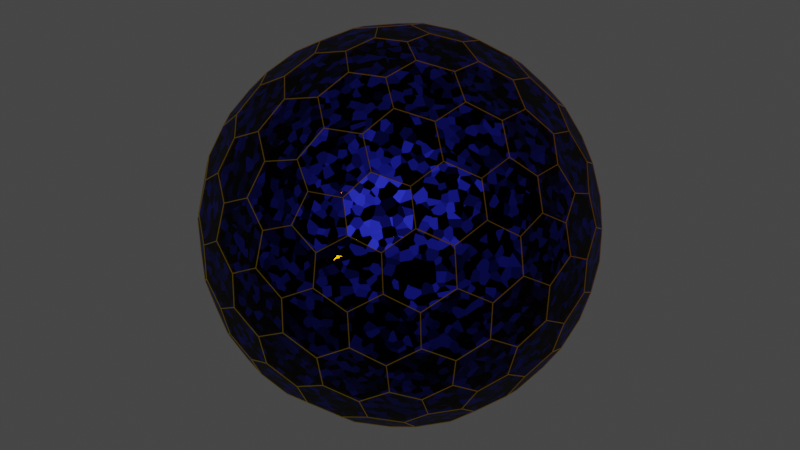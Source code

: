 # Source: HoneycombBallerino.blend  (saved by Blender 2.93.21; exported with 4.5.12 LTS)
import bpy
from mathutils import Matrix  # noqa: F401  (used for matrix-valued properties, if any)

bpy.ops.wm.read_factory_settings(use_empty=True)
scene = bpy.context.scene
scene.name = 'Scene'

# ---- collections
col_collection = bpy.data.collections.new('Collection'); scene.collection.children.link(col_collection)

# ---- materials (node trees are filled in below, after node groups)
mat_material_001 = bpy.data.materials.new('Material.001')
mat_material_002 = bpy.data.materials.new('Material.002')

# ---- material node trees
mat_material_001.use_nodes = True; mat_material_001.node_tree.nodes.clear()
_N = mat_material_001.node_tree.nodes; _L = mat_material_001.node_tree.links
n0 = _N.new('ShaderNodeTexNoise'); n0.name = 'Noise Texture'; n0.location = (-667, 379)
n0.inputs[2].default_value = -0.4
n0.inputs[3].default_value = 0.3
n0.inputs[4].default_value = 0.0
n0.inputs[8].default_value = 30.7
n1 = _N.new('ShaderNodeTexCoord'); n1.name = 'Texture Coordinate'; n1.location = (-902, 261)
n2 = _N.new('ShaderNodeOutputMaterial'); n2.name = 'Material Output'; n2.location = (434, 297)
n3 = _N.new('ShaderNodeBsdfPrincipled'); n3.name = 'Principled BSDF'; n3.location = (143, 310)
n3.distribution = 'GGX'
n3.subsurface_method = 'BURLEY'
n3.inputs[1].default_value = 1.0
n3.inputs[2].default_value = 0.5318
n3.inputs[3].default_value = 1.45
n3.inputs[4].default_value = 0.9591
n3.inputs[27].default_value = (0.0, 0.0, 0.0, 1.0)
n3.inputs[28].default_value = 1.0
n4 = _N.new('ShaderNodeValToRGB'); n4.name = 'ColorRamp'; n4.location = (-270, 190)
n4.width = 255
n4.color_ramp.interpolation = 'EASE'
while len(n4.color_ramp.elements) > 1: n4.color_ramp.elements.remove(n4.color_ramp.elements[-1])
n4.color_ramp.elements[0].position = 0.4043; n4.color_ramp.elements[0].color = (0.0, 0.0, 0.0, 1.0)
_e = n4.color_ramp.elements.new(1.0); _e.color = (0.009767, 0.01315, 0.2505, 1.0)
n5 = _N.new('ShaderNodeTexVoronoi'); n5.name = 'Voronoi Texture'; n5.location = (-453, 242)
n5.inputs[2].default_value = 47.4
n5.inputs[7].default_value = 1.7
_L.new(n3.outputs[0], n2.inputs[0])
_L.new(n4.outputs[0], n3.inputs[0])
_L.new(n1.outputs[0], n0.inputs[0])
_L.new(n5.outputs[1], n4.inputs[0])
n2.is_active_output = True
mat_material_002.use_nodes = True; mat_material_002.node_tree.nodes.clear()
_N = mat_material_002.node_tree.nodes; _L = mat_material_002.node_tree.links
n0 = _N.new('ShaderNodeBsdfPrincipled'); n0.name = 'Principled BSDF'; n0.location = (10, 300)
n0.distribution = 'GGX'
n0.subsurface_method = 'BURLEY'
n0.inputs[1].default_value = 1.0
n0.inputs[2].default_value = 0.0
n0.inputs[3].default_value = 1.45
n0.inputs[13].default_value = 0.4318
n0.inputs[27].default_value = (0.0, 0.0, 0.0, 1.0)
n0.inputs[28].default_value = 1.0
n1 = _N.new('ShaderNodeOutputMaterial'); n1.name = 'Material Output'; n1.location = (300, 300)
n2 = _N.new('ShaderNodeTexCoord'); n2.name = 'Texture Coordinate'; n2.location = (-559, 266)
n3 = _N.new('ShaderNodeValToRGB'); n3.name = 'ColorRamp'; n3.location = (-318, 203)
while len(n3.color_ramp.elements) > 1: n3.color_ramp.elements.remove(n3.color_ramp.elements[-1])
n3.color_ramp.elements[0].position = 0.1091; n3.color_ramp.elements[0].color = (1.0, 0.7512, 0.02137, 1.0)
_e = n3.color_ramp.elements.new(1.0); _e.color = (1.0, 0.306, 0.02555, 1.0)
n4 = _N.new('ShaderNodeMix'); n4.name = 'Mix'; n4.location = (-260, 180)
n4.data_type = 'RGBA'
n4.inputs[0].default_value = 1.0
n4.inputs[7].default_value = (1.0, 1.0, 1.0, 1.0)
n5 = _N.new('ShaderNodeMix'); n5.name = 'Mix.001'; n5.location = (-160, 180)
n5.data_type = 'RGBA'
n5.inputs[0].default_value = 0.6273
n5.inputs[6].default_value = (1.0, 1.0, 1.0, 1.0)
_L.new(n0.outputs[0], n1.inputs[0])
_L.new(n3.outputs[0], n0.inputs[0])
_L.new(n2.outputs[0], n3.inputs[0])
_L.new(n3.outputs[0], n4.inputs[6])
_L.new(n4.outputs[2], n5.inputs[7])
_L.new(n5.outputs[2], n0.inputs[14])
n1.is_active_output = True

# ---- world
world_world = bpy.data.worlds.new('World'); scene.world = world_world
world_world.color = (0.05088, 0.05088, 0.05088)
world_world.use_sun_shadow = False
world_world.sun_shadow_jitter_overblur = 0.0

# ---- meshes
me_icosphere_003 = bpy.data.meshes.new('Icosphere.003')
me_icosphere_003.from_pydata([(0.04127, -0.127, -0.9758), (0.7132, -0.4211, -0.533), (-0.108, -0.0785, -0.9758), (-0.108, 0.0785, -0.9758), (0.04127, 0.127, -0.9758), (0.7957, -0.4211, -0.3995), (-0.1546, -0.8869, -0.3995), (-0.8913, -0.127, -0.3995), (-0.3962, 0.8084, -0.3995), (0.6464, 0.6266, -0.3995), (0.7544, -0.5481, -0.317), (-0.2882, -0.8869, -0.317), (-0.9325, -9.662e-09, -0.317), (-0.2882, 0.8869, -0.317), (0.7544, 0.5481, -0.317), (0.3294, -0.7599, 0.533), (-0.6209, -0.5481, 0.533), (-0.7132, 0.4211, 0.533), (0.1801, 0.8084, 0.533), (0.8245, 0.0785, 0.533), (0.108, 0.0785, 0.9758), (0.3781, 0.08719, 0.9011), (0.6369, 0.08719, 0.7412), (0.2298, 0.1669, 0.9402), (0.1998, 0.3326, 0.9011), (0.5067, 0.1751, 0.8199), (0.4806, 0.3492, 0.7777), (0.3231, 0.4278, 0.8199), (0.2797, 0.5788, 0.7412), (0.7382, 0.1669, 0.626), (0.7166, 0.3326, 0.5817), (0.5888, 0.4278, 0.6556), (0.5378, 0.5788, 0.5817), (0.3869, 0.6505, 0.626), (0.3294, 0.7599, 0.533), (-0.04127, 0.127, 0.9758), (0.03391, 0.3865, 0.9011), (0.1139, 0.6327, 0.7412), (-0.08776, 0.2701, 0.9402), (-0.2546, 0.2928, 0.9011), (-0.009907, 0.536, 0.8199), (-0.1836, 0.565, 0.7777), (-0.307, 0.4394, 0.8199), (-0.464, 0.4449, 0.7412), (0.06935, 0.7536, 0.626), (-0.09491, 0.7844, 0.5817), (-0.2249, 0.6922, 0.6556), (-0.3843, 0.6903, 0.5817), (-0.4991, 0.5689, 0.626), (-0.6209, 0.5481, 0.533), (-0.1335, -2.328e-09, 0.9758), (-0.3571, 0.1517, 0.9011), (-0.5665, 0.3038, 0.7412), (-0.284, -7.567e-10, 0.9402), (-0.3571, -0.1517, 0.9011), (-0.5128, 0.1562, 0.8199), (-0.5941, 3.26e-09, 0.7777), (-0.5128, -0.1562, 0.8199), (-0.5665, -0.3038, 0.7412), (-0.6953, 0.2988, 0.626), (-0.7753, 0.1521, 0.5817), (-0.7278, -8.207e-09, 0.6556), (-0.7753, -0.1521, 0.5817), (-0.6953, -0.2988, 0.626), (-0.7132, -0.4211, 0.533), (-0.04127, -0.127, 0.9758), (-0.2546, -0.2928, 0.9011), (-0.464, -0.4449, 0.7412), (-0.08776, -0.2701, 0.9402), (0.03391, -0.3865, 0.9011), (-0.307, -0.4394, 0.8199), (-0.1836, -0.565, 0.7777), (-0.009907, -0.536, 0.8199), (0.1139, -0.6327, 0.7412), (-0.4991, -0.5689, 0.626), (-0.3843, -0.6903, 0.5817), (-0.2249, -0.6922, 0.6556), (-0.09491, -0.7844, 0.5817), (0.06935, -0.7536, 0.626), (0.1801, -0.8084, 0.533), (0.108, -0.0785, 0.9758), (0.1998, -0.3326, 0.9011), (0.2797, -0.5788, 0.7412), (0.2298, -0.1669, 0.9402), (0.3781, -0.08719, 0.9011), (0.3231, -0.4278, 0.8199), (0.4806, -0.3492, 0.7777), (0.5067, -0.1751, 0.8199), (0.6369, -0.08719, 0.7412), (0.3869, -0.6505, 0.626), (0.5378, -0.5788, 0.5817), (0.5888, -0.4278, 0.6556), (0.7166, -0.3326, 0.5817), (0.7382, -0.1669, 0.626), (0.8245, -0.0785, 0.533), (0.8913, 0.127, 0.3995), (0.9199, 0.2928, 0.1752), (0.8704, 0.4449, -0.08356), (0.8802, 0.2701, 0.342), (0.7908, 0.3865, 0.4333), (0.8706, 0.4394, 0.09203), (0.7777, 0.565, 0.1836), (0.7377, 0.536, 0.3578), (0.612, 0.6327, 0.4333), (0.7831, 0.5689, -0.1665), (0.6921, 0.6903, -0.08356), (0.687, 0.6922, 0.09203), (0.5627, 0.7844, 0.1752), (0.5289, 0.7536, 0.342), (0.3962, 0.8084, 0.3995), (0.1546, 0.8869, 0.3995), (0.005802, 0.9653, 0.1752), (-0.1541, 0.9653, -0.08356), (0.01511, 0.9206, 0.342), (-0.1232, 0.8716, 0.4333), (-0.1489, 0.9638, 0.09203), (-0.2971, 0.9142, 0.1836), (-0.2818, 0.8673, 0.3578), (-0.4126, 0.7775, 0.4333), (-0.2991, 0.9206, -0.1665), (-0.4427, 0.8716, -0.08356), (-0.446, 0.8673, 0.09203), (-0.5721, 0.7775, 0.1752), (-0.5533, 0.7359, 0.342), (-0.6464, 0.6266, 0.3995), (-0.7957, 0.4211, 0.3995), (-0.9163, 0.3038, 0.1752), (-0.9657, 0.1517, -0.08356), (-0.8709, 0.2988, 0.342), (-0.867, 0.1521, 0.4333), (-0.9626, 0.1562, 0.09203), (-0.9613, -1.825e-07, 0.1836), (-0.9119, -8.941e-08, 0.3578), (-0.867, -0.1521, 0.4333), (-0.968, -1.132e-07, -0.1665), (-0.9657, -0.1517, -0.08356), (-0.9626, -0.1562, 0.09203), (-0.9163, -0.3038, 0.1752), (-0.8709, -0.2988, 0.342), (-0.7957, -0.4211, 0.3995), (-0.6464, -0.6266, 0.3995), (-0.5721, -0.7775, 0.1752), (-0.4427, -0.8716, -0.08356), (-0.5533, -0.7359, 0.342), (-0.4126, -0.7775, 0.4333), (-0.446, -0.8673, 0.09203), (-0.2971, -0.9142, 0.1836), (-0.2818, -0.8673, 0.3578), (-0.1232, -0.8716, 0.4333), (-0.2991, -0.9206, -0.1665), (-0.1541, -0.9653, -0.08356), (-0.1489, -0.9638, 0.09203), (0.005802, -0.9653, 0.1752), (0.01511, -0.9206, 0.342), (0.1546, -0.8869, 0.3995), (0.3962, -0.8084, 0.3995), (0.5627, -0.7844, 0.1752), (0.6921, -0.6903, -0.08356), (0.5289, -0.7536, 0.342), (0.612, -0.6327, 0.4333), (0.687, -0.6922, 0.09203), (0.7777, -0.565, 0.1836), (0.7377, -0.536, 0.3578), (0.7908, -0.3865, 0.4333), (0.7831, -0.5689, -0.1665), (0.8704, -0.4449, -0.08356), (0.8706, -0.4394, 0.09203), (0.9199, -0.2928, 0.1752), (0.8802, -0.2701, 0.342), (0.8913, -0.127, 0.3995), (0.2882, 0.8869, 0.317), (0.4427, 0.8716, 0.08356), (0.5721, 0.7775, -0.1752), (0.2991, 0.9206, 0.1665), (0.1541, 0.9653, 0.08356), (0.446, 0.8673, -0.09203), (0.2971, 0.9142, -0.1836), (0.1489, 0.9638, -0.09203), (-0.005802, 0.9653, -0.1752), (0.5533, 0.7359, -0.342), (0.4126, 0.7775, -0.4333), (0.2818, 0.8673, -0.3578), (0.1232, 0.8716, -0.4333), (-0.01511, 0.9206, -0.342), (-0.1546, 0.8869, -0.3995), (-0.7544, 0.5481, 0.317), (-0.6921, 0.6903, 0.08356), (-0.5627, 0.7844, -0.1752), (-0.7831, 0.5689, 0.1665), (-0.8704, 0.4449, 0.08356), (-0.687, 0.6922, -0.09203), (-0.7777, 0.565, -0.1836), (-0.8706, 0.4394, -0.09203), (-0.9199, 0.2928, -0.1752), (-0.5289, 0.7536, -0.342), (-0.612, 0.6327, -0.4333), (-0.7377, 0.536, -0.3578), (-0.7908, 0.3865, -0.4333), (-0.8802, 0.2701, -0.342), (-0.8913, 0.127, -0.3995), (-0.7544, -0.5481, 0.317), (-0.8704, -0.4449, 0.08356), (-0.9199, -0.2928, -0.1752), (-0.7831, -0.5689, 0.1665), (-0.6921, -0.6903, 0.08356), (-0.8706, -0.4394, -0.09203), (-0.7777, -0.565, -0.1836), (-0.687, -0.6922, -0.09203), (-0.5627, -0.7844, -0.1752), (-0.8802, -0.2701, -0.342), (-0.7908, -0.3865, -0.4333), (-0.7377, -0.536, -0.3578), (-0.612, -0.6327, -0.4333), (-0.5289, -0.7536, -0.342), (-0.3962, -0.8084, -0.3995), (0.2882, -0.8869, 0.317), (0.1541, -0.9653, 0.08356), (-0.005802, -0.9653, -0.1752), (0.2991, -0.9206, 0.1665), (0.4427, -0.8716, 0.08356), (0.1489, -0.9638, -0.09203), (0.2971, -0.9142, -0.1836), (0.446, -0.8673, -0.09203), (0.5721, -0.7775, -0.1752), (-0.01511, -0.9206, -0.342), (0.1232, -0.8716, -0.4333), (0.2818, -0.8673, -0.3578), (0.4126, -0.7775, -0.4333), (0.5533, -0.7359, -0.342), (0.6464, -0.6266, -0.3995), (0.9325, 2.27e-09, 0.317), (0.9657, -0.1517, 0.08356), (0.9163, -0.3038, -0.1752), (0.968, 2.678e-09, 0.1665), (0.9657, 0.1517, 0.08356), (0.9626, -0.1562, -0.09203), (0.9613, 9.313e-09, -0.1836), (0.9626, 0.1562, -0.09203), (0.9163, 0.3038, -0.1752), (0.8709, -0.2988, -0.342), (0.867, -0.1521, -0.4333), (0.9119, 1.74e-08, -0.3578), (0.867, 0.1521, -0.4333), (0.8709, 0.2988, -0.342), (0.7957, 0.4211, -0.3995), (0.6209, 0.5481, -0.533), (0.464, 0.4449, -0.7412), (0.2546, 0.2928, -0.9011), (0.4991, 0.5689, -0.626), (0.3843, 0.6903, -0.5817), (0.307, 0.4394, -0.8199), (0.1836, 0.565, -0.7777), (0.2249, 0.6922, -0.6556), (0.09491, 0.7844, -0.5817), (0.08776, 0.2701, -0.9402), (-0.03391, 0.3865, -0.9011), (0.009907, 0.536, -0.8199), (-0.1139, 0.6327, -0.7412), (-0.06935, 0.7536, -0.626), (-0.1801, 0.8084, -0.533), (-0.3294, 0.7599, -0.533), (-0.2797, 0.5788, -0.7412), (-0.1998, 0.3326, -0.9011), (-0.3869, 0.6505, -0.626), (-0.5378, 0.5788, -0.5817), (-0.3231, 0.4278, -0.8199), (-0.4806, 0.3492, -0.7777), (-0.5888, 0.4278, -0.6556), (-0.7166, 0.3326, -0.5817), (-0.2298, 0.1669, -0.9402), (-0.3781, 0.08719, -0.9011), (-0.5067, 0.175, -0.8199), (-0.6369, 0.08719, -0.7412), (-0.7382, 0.1669, -0.626), (-0.8245, 0.0785, -0.533), (-0.8245, -0.0785, -0.533), (-0.6369, -0.08719, -0.7412), (-0.3781, -0.08719, -0.9011), (-0.7382, -0.1669, -0.626), (-0.7166, -0.3326, -0.5817), (-0.5067, -0.1751, -0.8199), (-0.4806, -0.3492, -0.7777), (-0.5888, -0.4278, -0.6556), (-0.5378, -0.5788, -0.5817), (-0.2298, -0.1669, -0.9402), (-0.1998, -0.3326, -0.9011), (-0.3231, -0.4278, -0.8199), (-0.2797, -0.5788, -0.7412), (-0.3869, -0.6505, -0.626), (-0.3294, -0.7599, -0.533), (0.7132, 0.4211, -0.533), (0.7753, 0.1521, -0.5817), (0.7753, -0.1521, -0.5817), (0.6953, 0.2988, -0.626), (0.5665, 0.3038, -0.7412), (0.7278, -3.026e-07, -0.6556), (0.5941, -5.249e-07, -0.7777), (0.5128, 0.1562, -0.8199), (0.3571, 0.1517, -0.9011), (0.6953, -0.2988, -0.626), (0.5665, -0.3038, -0.7412), (0.5128, -0.1562, -0.8199), (0.3571, -0.1517, -0.9011), (0.284, -2.274e-07, -0.9402), (0.1335, -1.35e-08, -0.9758), (-0.1801, -0.8084, -0.533), (-0.1139, -0.6327, -0.7412), (-0.03391, -0.3865, -0.9011), (-0.06935, -0.7536, -0.626), (0.09491, -0.7844, -0.5817), (0.009908, -0.536, -0.8199), (0.1836, -0.565, -0.7777), (0.2249, -0.6922, -0.6556), (0.3843, -0.6903, -0.5817), (0.08776, -0.2701, -0.9402), (0.2546, -0.2928, -0.9011), (0.307, -0.4394, -0.8199), (0.464, -0.4449, -0.7412), (0.4991, -0.5689, -0.626), (0.6209, -0.5481, -0.533)], [], [(2, 0, 314, 307, 285, 284), (1, 319, 318, 317, 300, 299), (5, 1, 299, 292, 240, 239), (3, 2, 284, 277, 270, 269), (4, 3, 269, 262, 255, 254), (0, 2, 3, 4, 304), (10, 5, 239, 232, 165, 164), (6, 305, 308, 309, 225, 224), (11, 6, 224, 217, 150, 149), (7, 275, 278, 279, 210, 209), (12, 7, 209, 202, 135, 134), (8, 260, 263, 264, 195, 194), (13, 8, 194, 187, 120, 119), (9, 245, 248, 249, 180, 179), (14, 9, 179, 172, 105, 104), (229, 319, 1, 5, 10), (244, 290, 245, 9, 14), (15, 155, 158, 159, 90, 89), (16, 140, 143, 144, 75, 74), (17, 125, 128, 129, 60, 59), (18, 110, 113, 114, 45, 44), (19, 95, 98, 99, 30, 29), (20, 80, 83, 84, 21, 23), (35, 20, 23, 24, 36, 38), (22, 29, 30, 31, 26, 25), (36, 24, 27, 28, 37, 40), (26, 31, 32, 33, 28, 27), (36, 40, 41, 42, 39, 38), (109, 170, 110, 18, 34), (50, 35, 38, 39, 51, 53), (287, 306, 308, 305, 289, 288), (37, 44, 45, 46, 41, 40), (51, 39, 42, 43, 52, 55), (37, 28, 33, 34, 18, 44), (21, 25, 26, 27, 24, 23), (41, 46, 47, 48, 43, 42), (51, 55, 56, 57, 54, 53), (124, 185, 125, 17, 49), (65, 50, 53, 54, 66, 68), (65, 80, 20, 35, 50), (52, 59, 60, 61, 56, 55), (66, 54, 57, 58, 67, 70), (52, 43, 48, 49, 17, 59), (56, 61, 62, 63, 58, 57), (66, 70, 71, 72, 69, 68), (139, 200, 140, 16, 64), (80, 65, 68, 69, 81, 83), (67, 74, 75, 76, 71, 70), (81, 69, 72, 73, 82, 85), (67, 58, 63, 64, 16, 74), (71, 76, 77, 78, 73, 72), (81, 85, 86, 87, 84, 83), (154, 215, 155, 15, 79), (82, 89, 90, 91, 86, 85), (82, 73, 78, 79, 15, 89), (22, 88, 93, 94, 19, 29), (86, 91, 92, 93, 88, 87), (96, 100, 101, 102, 99, 98), (21, 84, 87, 88, 22, 25), (95, 230, 233, 234, 96, 98), (97, 104, 105, 106, 101, 100), (101, 106, 107, 108, 103, 102), (111, 115, 116, 117, 114, 113), (30, 99, 102, 103, 32, 31), (110, 170, 173, 174, 111, 113), (112, 119, 120, 121, 116, 115), (32, 103, 108, 109, 34, 33), (116, 121, 122, 123, 118, 117), (126, 130, 131, 132, 129, 128), (45, 114, 117, 118, 47, 46), (125, 185, 188, 189, 126, 128), (127, 134, 135, 136, 131, 130), (47, 118, 123, 124, 49, 48), (131, 136, 137, 138, 133, 132), (141, 145, 146, 147, 144, 143), (60, 129, 132, 133, 62, 61), (140, 200, 203, 204, 141, 143), (142, 149, 150, 151, 146, 145), (62, 133, 138, 139, 64, 63), (146, 151, 152, 153, 148, 147), (156, 160, 161, 162, 159, 158), (75, 144, 147, 148, 77, 76), (155, 215, 218, 219, 156, 158), (157, 164, 165, 166, 161, 160), (77, 148, 153, 154, 79, 78), (161, 166, 167, 168, 163, 162), (171, 175, 176, 177, 174, 173), (90, 159, 162, 163, 92, 91), (169, 230, 95, 19, 94), (172, 179, 180, 181, 176, 175), (105, 172, 175, 171, 107, 106), (92, 163, 168, 169, 94, 93), (112, 178, 183, 184, 13, 119), (176, 181, 182, 183, 178, 177), (186, 190, 191, 192, 189, 188), (111, 174, 177, 178, 112, 115), (187, 194, 195, 196, 191, 190), (120, 187, 190, 186, 122, 121), (107, 171, 173, 170, 109, 108), (127, 193, 198, 199, 12, 134), (191, 196, 197, 198, 193, 192), (201, 205, 206, 207, 204, 203), (126, 189, 192, 193, 127, 130), (202, 209, 210, 211, 206, 205), (135, 202, 205, 201, 137, 136), (122, 186, 188, 185, 124, 123), (142, 208, 213, 214, 11, 149), (206, 211, 212, 213, 208, 207), (216, 220, 221, 222, 219, 218), (141, 204, 207, 208, 142, 145), (217, 224, 225, 226, 221, 220), (150, 217, 220, 216, 152, 151), (137, 201, 203, 200, 139, 138), (157, 223, 228, 229, 10, 164), (221, 226, 227, 228, 223, 222), (231, 235, 236, 237, 234, 233), (156, 219, 222, 223, 157, 160), (232, 239, 240, 241, 236, 235), (165, 232, 235, 231, 167, 166), (152, 216, 218, 215, 154, 153), (97, 238, 243, 244, 14, 104), (236, 241, 242, 243, 238, 237), (246, 250, 251, 252, 249, 248), (96, 234, 237, 238, 97, 100), (245, 290, 293, 294, 246, 248), (247, 254, 255, 256, 251, 250), (167, 231, 233, 230, 169, 168), (251, 256, 257, 258, 253, 252), (261, 265, 266, 267, 264, 263), (180, 249, 252, 253, 182, 181), (259, 260, 8, 13, 184), (262, 269, 270, 271, 266, 265), (255, 262, 265, 261, 257, 256), (182, 253, 258, 259, 184, 183), (197, 268, 273, 274, 199, 198), (266, 271, 272, 273, 268, 267), (276, 280, 281, 282, 279, 278), (195, 264, 267, 268, 197, 196), (274, 275, 7, 12, 199), (277, 284, 285, 286, 281, 280), (270, 277, 280, 276, 272, 271), (257, 261, 263, 260, 259, 258), (212, 283, 288, 289, 214, 213), (281, 286, 287, 288, 283, 282), (291, 295, 296, 297, 294, 293), (210, 279, 282, 283, 212, 211), (289, 305, 6, 11, 214), (292, 299, 300, 301, 296, 295), (240, 292, 295, 291, 242, 241), (272, 276, 278, 275, 274, 273), (247, 298, 303, 304, 4, 254), (296, 301, 302, 303, 298, 297), (306, 310, 311, 312, 309, 308), (246, 294, 297, 298, 247, 250), (307, 314, 315, 316, 311, 310), (285, 307, 310, 306, 287, 286), (242, 291, 293, 290, 244, 243), (302, 315, 314, 0, 304, 303), (300, 317, 316, 315, 302, 301), (311, 316, 317, 318, 313, 312), (227, 313, 318, 319, 229, 228), (225, 309, 312, 313, 227, 226)])
_uv = me_icosphere_003.uv_layers.new(name='UVMap')
_uv.uv.foreach_set('vector', [0.9091, 0.2762, 0.1818, 0.2762, 0.1818, 0.3025, 0.1591, 0.3156, 0.9318, 0.3156, 0.9091, 0.3025, 0.2955, 0.3943, 0.25, 0.3943, 0.2273, 0.3812, 0.2273, 0.355, 0.3182, 0.355, 0.3182, 0.3812, 0.2955, 0.4206, 0.2955, 0.3943, 0.3182, 0.3812, 0.3409, 0.3943, 0.3409, 0.4206, 0.3182, 0.4337, 0.7273, 0.2762, 0.9091, 0.2762, 0.9091, 0.3025, 0.8864, 0.3156, 0.75, 0.3156, 0.7273, 0.3025, 0.5455, 0.2762, 0.7273, 0.2762, 0.7273, 0.3025, 0.7045, 0.3156, 0.5682, 0.3156, 0.5455, 0.3025, 0.1818, 0.2762, 0.9091, 0.2762, 0.7273, 0.2762, 0.5455, 0.2762, 0.3636, 0.2762, 0.2727, 0.4337, 0.2955, 0.4206, 0.3182, 0.4337, 0.3182, 0.4599, 0.2955, 0.4731, 0.2727, 0.4599, 0.1136, 0.4206, 0.1136, 0.3943, 0.1364, 0.3812, 0.1591, 0.3943, 0.1591, 0.4206, 0.1364, 0.4337, 0.09091, 0.4337, 0.1136, 0.4206, 0.1364, 0.4337, 0.1364, 0.4599, 0.1136, 0.4731, 0.09091, 0.4599, 0.8409, 0.4206, 0.8409, 0.3943, 0.8636, 0.3812, 0.8864, 0.3943, 0.8864, 0.4206, 0.8636, 0.4337, 0.8182, 0.4337, 0.8409, 0.4206, 0.8636, 0.4337, 0.8636, 0.4599, 0.8409, 0.4731, 0.8182, 0.4599, 0.6591, 0.4206, 0.6591, 0.3943, 0.6818, 0.3812, 0.7045, 0.3943, 0.7045, 0.4206, 0.6818, 0.4337, 0.6364, 0.4337, 0.6591, 0.4206, 0.6818, 0.4337, 0.6818, 0.4599, 0.6591, 0.4731, 0.6364, 0.4599, 0.4773, 0.4206, 0.4773, 0.3943, 0.5, 0.3812, 0.5227, 0.3943, 0.5227, 0.4206, 0.5, 0.4337, 0.4545, 0.4337, 0.4773, 0.4206, 0.5, 0.4337, 0.5, 0.4599, 0.4773, 0.4731, 0.4545, 0.4599, 0.25, 0.4206, 0.25, 0.3943, 0.2955, 0.3943, 0.2955, 0.4206, 0.2727, 0.4337, 0.4318, 0.4206, 0.4318, 0.3943, 0.4773, 0.3943, 0.4773, 0.4206, 0.4545, 0.4337, 0.2045, 0.578, 0.2045, 0.5518, 0.2273, 0.5387, 0.25, 0.5518, 0.25, 0.578, 0.2273, 0.5912, 0.02273, 0.578, 0.02273, 0.5518, 0.04545, 0.5387, 0.06818, 0.5518, 0.06818, 0.578, 0.04545, 0.5912, 0.75, 0.578, 0.75, 0.5518, 0.7727, 0.5387, 0.7955, 0.5518, 0.7955, 0.578, 0.7727, 0.5912, 0.5682, 0.578, 0.5682, 0.5518, 0.5909, 0.5387, 0.6136, 0.5518, 0.6136, 0.578, 0.5909, 0.5912, 0.3864, 0.578, 0.3864, 0.5518, 0.4091, 0.5387, 0.4318, 0.5518, 0.4318, 0.578, 0.4091, 0.5912, 0.4545, 0.6961, 0.2727, 0.6961, 0.2727, 0.6699, 0.2955, 0.6568, 0.4318, 0.6568, 0.4545, 0.6699, 0.6364, 0.6961, 0.4545, 0.6961, 0.4545, 0.6699, 0.4773, 0.6568, 0.6136, 0.6568, 0.6364, 0.6699, 0.4091, 0.6174, 0.4091, 0.5912, 0.4318, 0.578, 0.4545, 0.5912, 0.4545, 0.6174, 0.4318, 0.6305, 0.6136, 0.6568, 0.4773, 0.6568, 0.4773, 0.6305, 0.5, 0.6174, 0.5909, 0.6174, 0.6136, 0.6305, 0.4545, 0.6174, 0.4545, 0.5912, 0.4773, 0.578, 0.5, 0.5912, 0.5, 0.6174, 0.4773, 0.6305, 0.6136, 0.6568, 0.6136, 0.6305, 0.6364, 0.6174, 0.6591, 0.6305, 0.6591, 0.6568, 0.6364, 0.6699, 0.5227, 0.5518, 0.5455, 0.5387, 0.5682, 0.5518, 0.5682, 0.578, 0.5227, 0.578, 0.8182, 0.6961, 0.6364, 0.6961, 0.6364, 0.6699, 0.6591, 0.6568, 0.7955, 0.6568, 0.8182, 0.6699, 0.9545, 0.355, 0.1364, 0.355, 0.1364, 0.3812, 0.1136, 0.3943, 0.9773, 0.3943, 0.9545, 0.3812, 0.5909, 0.6174, 0.5909, 0.5912, 0.6136, 0.578, 0.6364, 0.5912, 0.6364, 0.6174, 0.6136, 0.6305, 0.7955, 0.6568, 0.6591, 0.6568, 0.6591, 0.6305, 0.6818, 0.6174, 0.7727, 0.6174, 0.7955, 0.6305, 0.5909, 0.6174, 0.5, 0.6174, 0.5, 0.5912, 0.5227, 0.578, 0.5682, 0.578, 0.5909, 0.5912, 0.4318, 0.6568, 0.4318, 0.6305, 0.4545, 0.6174, 0.4773, 0.6305, 0.4773, 0.6568, 0.4545, 0.6699, 0.6364, 0.6174, 0.6364, 0.5912, 0.6591, 0.578, 0.6818, 0.5912, 0.6818, 0.6174, 0.6591, 0.6305, 0.7955, 0.6568, 0.7955, 0.6305, 0.8182, 0.6174, 0.8409, 0.6305, 0.8409, 0.6568, 0.8182, 0.6699, 0.7045, 0.5518, 0.7273, 0.5387, 0.75, 0.5518, 0.75, 0.578, 0.7045, 0.578, 0.09091, 0.6961, 0.8182, 0.6961, 0.8182, 0.6699, 0.8409, 0.6568, 0.06818, 0.6568, 0.09091, 0.6699, 0.09091, 0.6961, 0.2727, 0.6961, 0.4545, 0.6961, 0.6364, 0.6961, 0.8182, 0.6961, 0.7727, 0.6174, 0.7727, 0.5912, 0.7955, 0.578, 0.8182, 0.5912, 0.8182, 0.6174, 0.7955, 0.6305, 0.06818, 0.6568, 0.8409, 0.6568, 0.8409, 0.6305, 0.8636, 0.6174, 0.04545, 0.6174, 0.06818, 0.6305, 0.7727, 0.6174, 0.6818, 0.6174, 0.6818, 0.5912, 0.7045, 0.578, 0.75, 0.578, 0.7727, 0.5912, 0.8182, 0.6174, 0.8182, 0.5912, 0.8409, 0.578, 0.8636, 0.5912, 0.8636, 0.6174, 0.8409, 0.6305, 0.06818, 0.6568, 0.06818, 0.6305, 0.09091, 0.6174, 0.1136, 0.6305, 0.1136, 0.6568, 0.09091, 0.6699, 0.8864, 0.5518, 0.9091, 0.5387, 0.02273, 0.5518, 0.02273, 0.578, 0.8864, 0.578, 0.2727, 0.6961, 0.09091, 0.6961, 0.09091, 0.6699, 0.1136, 0.6568, 0.25, 0.6568, 0.2727, 0.6699, 0.04545, 0.6174, 0.04545, 0.5912, 0.06818, 0.578, 0.09091, 0.5912, 0.09091, 0.6174, 0.06818, 0.6305, 0.25, 0.6568, 0.1136, 0.6568, 0.1136, 0.6305, 0.1364, 0.6174, 0.2273, 0.6174, 0.25, 0.6305, 0.04545, 0.6174, 0.8636, 0.6174, 0.8636, 0.5912, 0.8864, 0.578, 0.02273, 0.578, 0.04545, 0.5912, 0.09091, 0.6174, 0.09091, 0.5912, 0.1136, 0.578, 0.1364, 0.5912, 0.1364, 0.6174, 0.1136, 0.6305, 0.25, 0.6568, 0.25, 0.6305, 0.2727, 0.6174, 0.2955, 0.6305, 0.2955, 0.6568, 0.2727, 0.6699, 0.1591, 0.5518, 0.1818, 0.5387, 0.2045, 0.5518, 0.2045, 0.578, 0.1591, 0.578, 0.2273, 0.6174, 0.2273, 0.5912, 0.25, 0.578, 0.2727, 0.5912, 0.2727, 0.6174, 0.25, 0.6305, 0.2273, 0.6174, 0.1364, 0.6174, 0.1364, 0.5912, 0.1591, 0.578, 0.2045, 0.578, 0.2273, 0.5912, 0.4091, 0.6174, 0.3182, 0.6174, 0.3182, 0.5912, 0.3409, 0.578, 0.3864, 0.578, 0.4091, 0.5912, 0.2727, 0.6174, 0.2727, 0.5912, 0.2955, 0.578, 0.3182, 0.5912, 0.3182, 0.6174, 0.2955, 0.6305, 0.4091, 0.5124, 0.4318, 0.4993, 0.4545, 0.5124, 0.4545, 0.5387, 0.4318, 0.5518, 0.4091, 0.5387, 0.4318, 0.6568, 0.2955, 0.6568, 0.2955, 0.6305, 0.3182, 0.6174, 0.4091, 0.6174, 0.4318, 0.6305, 0.3864, 0.5518, 0.3636, 0.5387, 0.3636, 0.5124, 0.3864, 0.4993, 0.4091, 0.5124, 0.4091, 0.5387, 0.4318, 0.4731, 0.4545, 0.4599, 0.4773, 0.4731, 0.4773, 0.4993, 0.4545, 0.5124, 0.4318, 0.4993, 0.4545, 0.5124, 0.4773, 0.4993, 0.5, 0.5124, 0.5, 0.5387, 0.4773, 0.5518, 0.4545, 0.5387, 0.5909, 0.5124, 0.6136, 0.4993, 0.6364, 0.5124, 0.6364, 0.5387, 0.6136, 0.5518, 0.5909, 0.5387, 0.4318, 0.578, 0.4318, 0.5518, 0.4545, 0.5387, 0.4773, 0.5518, 0.4773, 0.578, 0.4545, 0.5912, 0.5682, 0.5518, 0.5455, 0.5387, 0.5455, 0.5124, 0.5682, 0.4993, 0.5909, 0.5124, 0.5909, 0.5387, 0.6136, 0.4731, 0.6364, 0.4599, 0.6591, 0.4731, 0.6591, 0.4993, 0.6364, 0.5124, 0.6136, 0.4993, 0.4773, 0.578, 0.4773, 0.5518, 0.5, 0.5387, 0.5227, 0.5518, 0.5227, 0.578, 0.5, 0.5912, 0.6364, 0.5124, 0.6591, 0.4993, 0.6818, 0.5124, 0.6818, 0.5387, 0.6591, 0.5518, 0.6364, 0.5387, 0.7727, 0.5124, 0.7955, 0.4993, 0.8182, 0.5124, 0.8182, 0.5387, 0.7955, 0.5518, 0.7727, 0.5387, 0.6136, 0.578, 0.6136, 0.5518, 0.6364, 0.5387, 0.6591, 0.5518, 0.6591, 0.578, 0.6364, 0.5912, 0.75, 0.5518, 0.7273, 0.5387, 0.7273, 0.5124, 0.75, 0.4993, 0.7727, 0.5124, 0.7727, 0.5387, 0.7955, 0.4731, 0.8182, 0.4599, 0.8409, 0.4731, 0.8409, 0.4993, 0.8182, 0.5124, 0.7955, 0.4993, 0.6591, 0.578, 0.6591, 0.5518, 0.6818, 0.5387, 0.7045, 0.5518, 0.7045, 0.578, 0.6818, 0.5912, 0.8182, 0.5124, 0.8409, 0.4993, 0.8636, 0.5124, 0.8636, 0.5387, 0.8409, 0.5518, 0.8182, 0.5387, 0.04545, 0.5124, 0.06818, 0.4993, 0.09091, 0.5124, 0.09091, 0.5387, 0.06818, 0.5518, 0.04545, 0.5387, 0.7955, 0.578, 0.7955, 0.5518, 0.8182, 0.5387, 0.8409, 0.5518, 0.8409, 0.578, 0.8182, 0.5912, 0.02273, 0.5518, 0.9091, 0.5387, 0.9091, 0.5124, 0.9318, 0.4993, 0.04545, 0.5124, 0.04545, 0.5387, 0.06818, 0.4731, 0.09091, 0.4599, 0.1136, 0.4731, 0.1136, 0.4993, 0.09091, 0.5124, 0.06818, 0.4993, 0.8409, 0.578, 0.8409, 0.5518, 0.8636, 0.5387, 0.8864, 0.5518, 0.8864, 0.578, 0.8636, 0.5912, 0.09091, 0.5124, 0.1136, 0.4993, 0.1364, 0.5124, 0.1364, 0.5387, 0.1136, 0.5518, 0.09091, 0.5387, 0.2273, 0.5124, 0.25, 0.4993, 0.2727, 0.5124, 0.2727, 0.5387, 0.25, 0.5518, 0.2273, 0.5387, 0.06818, 0.578, 0.06818, 0.5518, 0.09091, 0.5387, 0.1136, 0.5518, 0.1136, 0.578, 0.09091, 0.5912, 0.2045, 0.5518, 0.1818, 0.5387, 0.1818, 0.5124, 0.2045, 0.4993, 0.2273, 0.5124, 0.2273, 0.5387, 0.25, 0.4731, 0.2727, 0.4599, 0.2955, 0.4731, 0.2955, 0.4993, 0.2727, 0.5124, 0.25, 0.4993, 0.1136, 0.578, 0.1136, 0.5518, 0.1364, 0.5387, 0.1591, 0.5518, 0.1591, 0.578, 0.1364, 0.5912, 0.2727, 0.5124, 0.2955, 0.4993, 0.3182, 0.5124, 0.3182, 0.5387, 0.2955, 0.5518, 0.2727, 0.5387, 0.5227, 0.4993, 0.5227, 0.4731, 0.5455, 0.4599, 0.5682, 0.4731, 0.5682, 0.4993, 0.5455, 0.5124, 0.25, 0.578, 0.25, 0.5518, 0.2727, 0.5387, 0.2955, 0.5518, 0.2955, 0.578, 0.2727, 0.5912, 0.3409, 0.5518, 0.3636, 0.5387, 0.3864, 0.5518, 0.3864, 0.578, 0.3409, 0.578, 0.5, 0.4599, 0.5, 0.4337, 0.5227, 0.4206, 0.5455, 0.4337, 0.5455, 0.4599, 0.5227, 0.4731, 0.4773, 0.4731, 0.5, 0.4599, 0.5227, 0.4731, 0.5227, 0.4993, 0.5, 0.5124, 0.4773, 0.4993, 0.2955, 0.578, 0.2955, 0.5518, 0.3182, 0.5387, 0.3409, 0.5518, 0.3409, 0.578, 0.3182, 0.5912, 0.6136, 0.4731, 0.5909, 0.4599, 0.5909, 0.4337, 0.6136, 0.4206, 0.6364, 0.4337, 0.6364, 0.4599, 0.5455, 0.4599, 0.5455, 0.4337, 0.5682, 0.4206, 0.5909, 0.4337, 0.5909, 0.4599, 0.5682, 0.4731, 0.7045, 0.4993, 0.7045, 0.4731, 0.7273, 0.4599, 0.75, 0.4731, 0.75, 0.4993, 0.7273, 0.5124, 0.5909, 0.5124, 0.5682, 0.4993, 0.5682, 0.4731, 0.5909, 0.4599, 0.6136, 0.4731, 0.6136, 0.4993, 0.6818, 0.4599, 0.6818, 0.4337, 0.7045, 0.4206, 0.7273, 0.4337, 0.7273, 0.4599, 0.7045, 0.4731, 0.6591, 0.4731, 0.6818, 0.4599, 0.7045, 0.4731, 0.7045, 0.4993, 0.6818, 0.5124, 0.6591, 0.4993, 0.5, 0.5124, 0.5227, 0.4993, 0.5455, 0.5124, 0.5455, 0.5387, 0.5227, 0.5518, 0.5, 0.5387, 0.7955, 0.4731, 0.7727, 0.4599, 0.7727, 0.4337, 0.7955, 0.4206, 0.8182, 0.4337, 0.8182, 0.4599, 0.7273, 0.4599, 0.7273, 0.4337, 0.75, 0.4206, 0.7727, 0.4337, 0.7727, 0.4599, 0.75, 0.4731, 0.8864, 0.4993, 0.8864, 0.4731, 0.9091, 0.4599, 0.9318, 0.4731, 0.9318, 0.4993, 0.9091, 0.5124, 0.7727, 0.5124, 0.75, 0.4993, 0.75, 0.4731, 0.7727, 0.4599, 0.7955, 0.4731, 0.7955, 0.4993, 0.8636, 0.4599, 0.8636, 0.4337, 0.8864, 0.4206, 0.9091, 0.4337, 0.9091, 0.4599, 0.8864, 0.4731, 0.8409, 0.4731, 0.8636, 0.4599, 0.8864, 0.4731, 0.8864, 0.4993, 0.8636, 0.5124, 0.8409, 0.4993, 0.6818, 0.5124, 0.7045, 0.4993, 0.7273, 0.5124, 0.7273, 0.5387, 0.7045, 0.5518, 0.6818, 0.5387, 0.06818, 0.4731, 0.9545, 0.4599, 0.9545, 0.4337, 0.9773, 0.4206, 0.09091, 0.4337, 0.09091, 0.4599, 0.9091, 0.4599, 0.9091, 0.4337, 0.9318, 0.4206, 0.9545, 0.4337, 0.9545, 0.4599, 0.9318, 0.4731, 0.1591, 0.4993, 0.1591, 0.4731, 0.1818, 0.4599, 0.2045, 0.4731, 0.2045, 0.4993, 0.1818, 0.5124, 0.04545, 0.5124, 0.9318, 0.4993, 0.9318, 0.4731, 0.9545, 0.4599, 0.06818, 0.4731, 0.06818, 0.4993, 0.1364, 0.4599, 0.1364, 0.4337, 0.1591, 0.4206, 0.1818, 0.4337, 0.1818, 0.4599, 0.1591, 0.4731, 0.1136, 0.4731, 0.1364, 0.4599, 0.1591, 0.4731, 0.1591, 0.4993, 0.1364, 0.5124, 0.1136, 0.4993, 0.8636, 0.5124, 0.8864, 0.4993, 0.9091, 0.5124, 0.9091, 0.5387, 0.8864, 0.5518, 0.8636, 0.5387, 0.25, 0.4731, 0.2273, 0.4599, 0.2273, 0.4337, 0.25, 0.4206, 0.2727, 0.4337, 0.2727, 0.4599, 0.1818, 0.4599, 0.1818, 0.4337, 0.2045, 0.4206, 0.2273, 0.4337, 0.2273, 0.4599, 0.2045, 0.4731, 0.3409, 0.4993, 0.3409, 0.4731, 0.3636, 0.4599, 0.3864, 0.4731, 0.3864, 0.4993, 0.3636, 0.5124, 0.2273, 0.5124, 0.2045, 0.4993, 0.2045, 0.4731, 0.2273, 0.4599, 0.25, 0.4731, 0.25, 0.4993, 0.3182, 0.4599, 0.3182, 0.4337, 0.3409, 0.4206, 0.3636, 0.4337, 0.3636, 0.4599, 0.3409, 0.4731, 0.2955, 0.4731, 0.3182, 0.4599, 0.3409, 0.4731, 0.3409, 0.4993, 0.3182, 0.5124, 0.2955, 0.4993, 0.1364, 0.5124, 0.1591, 0.4993, 0.1818, 0.5124, 0.1818, 0.5387, 0.1591, 0.5518, 0.1364, 0.5387, 0.4318, 0.4731, 0.4091, 0.4599, 0.4091, 0.4337, 0.4318, 0.4206, 0.4545, 0.4337, 0.4545, 0.4599, 0.3636, 0.4599, 0.3636, 0.4337, 0.3864, 0.4206, 0.4091, 0.4337, 0.4091, 0.4599, 0.3864, 0.4731, 0.5, 0.355, 0.5227, 0.3419, 0.5455, 0.355, 0.5455, 0.3812, 0.5227, 0.3943, 0.5, 0.3812, 0.4091, 0.5124, 0.3864, 0.4993, 0.3864, 0.4731, 0.4091, 0.4599, 0.4318, 0.4731, 0.4318, 0.4993, 0.4773, 0.3943, 0.4318, 0.3943, 0.4091, 0.3812, 0.4091, 0.355, 0.5, 0.355, 0.5, 0.3812, 0.5227, 0.3156, 0.5455, 0.3025, 0.5682, 0.3156, 0.5682, 0.3419, 0.5455, 0.355, 0.5227, 0.3419, 0.3182, 0.5124, 0.3409, 0.4993, 0.3636, 0.5124, 0.3636, 0.5387, 0.3409, 0.5518, 0.3182, 0.5387, 0.5455, 0.355, 0.5682, 0.3419, 0.5909, 0.355, 0.5909, 0.3812, 0.5682, 0.3943, 0.5455, 0.3812, 0.6818, 0.355, 0.7045, 0.3419, 0.7273, 0.355, 0.7273, 0.3812, 0.7045, 0.3943, 0.6818, 0.3812, 0.5227, 0.4206, 0.5227, 0.3943, 0.5455, 0.3812, 0.5682, 0.3943, 0.5682, 0.4206, 0.5455, 0.4337, 0.6136, 0.3943, 0.6591, 0.3943, 0.6591, 0.4206, 0.6364, 0.4337, 0.6136, 0.4206, 0.7045, 0.3156, 0.7273, 0.3025, 0.75, 0.3156, 0.75, 0.3419, 0.7273, 0.355, 0.7045, 0.3419, 0.5682, 0.3156, 0.7045, 0.3156, 0.7045, 0.3419, 0.6818, 0.355, 0.5909, 0.355, 0.5682, 0.3419, 0.5682, 0.4206, 0.5682, 0.3943, 0.5909, 0.3812, 0.6136, 0.3943, 0.6136, 0.4206, 0.5909, 0.4337, 0.75, 0.4206, 0.75, 0.3943, 0.7727, 0.3812, 0.7955, 0.3943, 0.7955, 0.4206, 0.7727, 0.4337, 0.7273, 0.355, 0.75, 0.3419, 0.7727, 0.355, 0.7727, 0.3812, 0.75, 0.3943, 0.7273, 0.3812, 0.8636, 0.355, 0.8864, 0.3419, 0.9091, 0.355, 0.9091, 0.3812, 0.8864, 0.3943, 0.8636, 0.3812, 0.7045, 0.4206, 0.7045, 0.3943, 0.7273, 0.3812, 0.75, 0.3943, 0.75, 0.4206, 0.7273, 0.4337, 0.7955, 0.3943, 0.8409, 0.3943, 0.8409, 0.4206, 0.8182, 0.4337, 0.7955, 0.4206, 0.8864, 0.3156, 0.9091, 0.3025, 0.9318, 0.3156, 0.9318, 0.3419, 0.9091, 0.355, 0.8864, 0.3419, 0.75, 0.3156, 0.8864, 0.3156, 0.8864, 0.3419, 0.8636, 0.355, 0.7727, 0.355, 0.75, 0.3419, 0.5909, 0.355, 0.6818, 0.355, 0.6818, 0.3812, 0.6591, 0.3943, 0.6136, 0.3943, 0.5909, 0.3812, 0.9318, 0.4206, 0.9318, 0.3943, 0.9545, 0.3812, 0.9773, 0.3943, 0.9773, 0.4206, 0.9545, 0.4337, 0.9091, 0.355, 0.9318, 0.3419, 0.9545, 0.355, 0.9545, 0.3812, 0.9318, 0.3943, 0.9091, 0.3812, 0.3864, 0.3943, 0.3636, 0.3812, 0.3636, 0.355, 0.3864, 0.3419, 0.4091, 0.355, 0.4091, 0.3812, 0.8864, 0.4206, 0.8864, 0.3943, 0.9091, 0.3812, 0.9318, 0.3943, 0.9318, 0.4206, 0.9091, 0.4337, 0.9773, 0.3943, 0.1136, 0.3943, 0.1136, 0.4206, 0.09091, 0.4337, 0.9773, 0.4206, 0.3409, 0.3943, 0.3182, 0.3812, 0.3182, 0.355, 0.3409, 0.3419, 0.3636, 0.355, 0.3636, 0.3812, 0.3409, 0.4206, 0.3409, 0.3943, 0.3636, 0.3812, 0.3864, 0.3943, 0.3864, 0.4206, 0.3636, 0.4337, 0.7727, 0.355, 0.8636, 0.355, 0.8636, 0.3812, 0.8409, 0.3943, 0.7955, 0.3943, 0.7727, 0.3812, 0.5227, 0.3156, 0.3864, 0.3156, 0.3636, 0.3025, 0.3636, 0.2762, 0.5455, 0.2762, 0.5455, 0.3025, 0.3636, 0.355, 0.3409, 0.3419, 0.3409, 0.3156, 0.3636, 0.3025, 0.3864, 0.3156, 0.3864, 0.3419, 0.1364, 0.355, 0.1591, 0.3419, 0.1818, 0.355, 0.1818, 0.3812, 0.1591, 0.3943, 0.1364, 0.3812, 0.5, 0.355, 0.4091, 0.355, 0.3864, 0.3419, 0.3864, 0.3156, 0.5227, 0.3156, 0.5227, 0.3419, 0.1591, 0.3156, 0.1818, 0.3025, 0.2045, 0.3156, 0.2045, 0.3419, 0.1818, 0.355, 0.1591, 0.3419, 0.9318, 0.3156, 0.1591, 0.3156, 0.1591, 0.3419, 0.1364, 0.355, 0.9545, 0.355, 0.9318, 0.3419, 0.3864, 0.4206, 0.3864, 0.3943, 0.4091, 0.3812, 0.4318, 0.3943, 0.4318, 0.4206, 0.4091, 0.4337, 0.3409, 0.3156, 0.2045, 0.3156, 0.1818, 0.3025, 0.1818, 0.2762, 0.3636, 0.2762, 0.3636, 0.3025, 0.3182, 0.355, 0.2273, 0.355, 0.2045, 0.3419, 0.2045, 0.3156, 0.3409, 0.3156, 0.3409, 0.3419, 0.1818, 0.355, 0.2045, 0.3419, 0.2273, 0.355, 0.2273, 0.3812, 0.2045, 0.3943, 0.1818, 0.3812, 0.2045, 0.4206, 0.2045, 0.3943, 0.2273, 0.3812, 0.25, 0.3943, 0.25, 0.4206, 0.2273, 0.4337, 0.1591, 0.4206, 0.1591, 0.3943, 0.1818, 0.3812, 0.2045, 0.3943, 0.2045, 0.4206, 0.1818, 0.4337])
me_icosphere_003.materials.append(mat_material_001)
me_icosphere_003.use_remesh_fix_poles = True
me_icosphere_003.use_remesh_preserve_attributes = False
me_icosphere_003.update()
me_icosphere_005 = bpy.data.meshes.new('Icosphere.005')
me_icosphere_005.from_pydata([(0.04127, -0.127, -0.9758), (0.7132, -0.4211, -0.533), (-0.108, -0.0785, -0.9758), (-0.108, 0.0785, -0.9758), (0.04127, 0.127, -0.9758), (0.7957, -0.4211, -0.3995), (-0.1546, -0.8869, -0.3995), (-0.8913, -0.127, -0.3995), (-0.3962, 0.8084, -0.3995), (0.6464, 0.6266, -0.3995), (0.7544, -0.5481, -0.317), (-0.2882, -0.8869, -0.317), (-0.9325, -9.662e-09, -0.317), (-0.2882, 0.8869, -0.317), (0.7544, 0.5481, -0.317), (0.3294, -0.7599, 0.533), (-0.6209, -0.5481, 0.533), (-0.7132, 0.4211, 0.533), (0.1801, 0.8084, 0.533), (0.8245, 0.0785, 0.533), (0.108, 0.0785, 0.9758), (0.3781, 0.08719, 0.9011), (0.6369, 0.08719, 0.7412), (0.2298, 0.1669, 0.9402), (0.1998, 0.3326, 0.9011), (0.5067, 0.1751, 0.8199), (0.4806, 0.3492, 0.7777), (0.3231, 0.4278, 0.8199), (0.2797, 0.5788, 0.7412), (0.7382, 0.1669, 0.626), (0.7166, 0.3326, 0.5817), (0.5888, 0.4278, 0.6556), (0.5378, 0.5788, 0.5817), (0.3869, 0.6505, 0.626), (0.3294, 0.7599, 0.533), (-0.04127, 0.127, 0.9758), (0.03391, 0.3865, 0.9011), (0.1139, 0.6327, 0.7412), (-0.08776, 0.2701, 0.9402), (-0.2546, 0.2928, 0.9011), (-0.009907, 0.536, 0.8199), (-0.1836, 0.565, 0.7777), (-0.307, 0.4394, 0.8199), (-0.464, 0.4449, 0.7412), (0.06935, 0.7536, 0.626), (-0.09491, 0.7844, 0.5817), (-0.2249, 0.6922, 0.6556), (-0.3843, 0.6903, 0.5817), (-0.4991, 0.5689, 0.626), (-0.6209, 0.5481, 0.533), (-0.1335, -2.328e-09, 0.9758), (-0.3571, 0.1517, 0.9011), (-0.5665, 0.3038, 0.7412), (-0.284, -7.567e-10, 0.9402), (-0.3571, -0.1517, 0.9011), (-0.5128, 0.1562, 0.8199), (-0.5941, 3.26e-09, 0.7777), (-0.5128, -0.1562, 0.8199), (-0.5665, -0.3038, 0.7412), (-0.6953, 0.2988, 0.626), (-0.7753, 0.1521, 0.5817), (-0.7278, -8.207e-09, 0.6556), (-0.7753, -0.1521, 0.5817), (-0.6953, -0.2988, 0.626), (-0.7132, -0.4211, 0.533), (-0.04127, -0.127, 0.9758), (-0.2546, -0.2928, 0.9011), (-0.464, -0.4449, 0.7412), (-0.08776, -0.2701, 0.9402), (0.03391, -0.3865, 0.9011), (-0.307, -0.4394, 0.8199), (-0.1836, -0.565, 0.7777), (-0.009907, -0.536, 0.8199), (0.1139, -0.6327, 0.7412), (-0.4991, -0.5689, 0.626), (-0.3843, -0.6903, 0.5817), (-0.2249, -0.6922, 0.6556), (-0.09491, -0.7844, 0.5817), (0.06935, -0.7536, 0.626), (0.1801, -0.8084, 0.533), (0.108, -0.0785, 0.9758), (0.1998, -0.3326, 0.9011), (0.2797, -0.5788, 0.7412), (0.2298, -0.1669, 0.9402), (0.3781, -0.08719, 0.9011), (0.3231, -0.4278, 0.8199), (0.4806, -0.3492, 0.7777), (0.5067, -0.1751, 0.8199), (0.6369, -0.08719, 0.7412), (0.3869, -0.6505, 0.626), (0.5378, -0.5788, 0.5817), (0.5888, -0.4278, 0.6556), (0.7166, -0.3326, 0.5817), (0.7382, -0.1669, 0.626), (0.8245, -0.0785, 0.533), (0.8913, 0.127, 0.3995), (0.9199, 0.2928, 0.1752), (0.8704, 0.4449, -0.08356), (0.8802, 0.2701, 0.342), (0.7908, 0.3865, 0.4333), (0.8706, 0.4394, 0.09203), (0.7777, 0.565, 0.1836), (0.7377, 0.536, 0.3578), (0.612, 0.6327, 0.4333), (0.7831, 0.5689, -0.1665), (0.6921, 0.6903, -0.08356), (0.687, 0.6922, 0.09203), (0.5627, 0.7844, 0.1752), (0.5289, 0.7536, 0.342), (0.3962, 0.8084, 0.3995), (0.1546, 0.8869, 0.3995), (0.005802, 0.9653, 0.1752), (-0.1541, 0.9653, -0.08356), (0.01511, 0.9206, 0.342), (-0.1232, 0.8716, 0.4333), (-0.1489, 0.9638, 0.09203), (-0.2971, 0.9142, 0.1836), (-0.2818, 0.8673, 0.3578), (-0.4126, 0.7775, 0.4333), (-0.2991, 0.9206, -0.1665), (-0.4427, 0.8716, -0.08356), (-0.446, 0.8673, 0.09203), (-0.5721, 0.7775, 0.1752), (-0.5533, 0.7359, 0.342), (-0.6464, 0.6266, 0.3995), (-0.7957, 0.4211, 0.3995), (-0.9163, 0.3038, 0.1752), (-0.9657, 0.1517, -0.08356), (-0.8709, 0.2988, 0.342), (-0.867, 0.1521, 0.4333), (-0.9626, 0.1562, 0.09203), (-0.9613, -1.825e-07, 0.1836), (-0.9119, -8.941e-08, 0.3578), (-0.867, -0.1521, 0.4333), (-0.968, -1.132e-07, -0.1665), (-0.9657, -0.1517, -0.08356), (-0.9626, -0.1562, 0.09203), (-0.9163, -0.3038, 0.1752), (-0.8709, -0.2988, 0.342), (-0.7957, -0.4211, 0.3995), (-0.6464, -0.6266, 0.3995), (-0.5721, -0.7775, 0.1752), (-0.4427, -0.8716, -0.08356), (-0.5533, -0.7359, 0.342), (-0.4126, -0.7775, 0.4333), (-0.446, -0.8673, 0.09203), (-0.2971, -0.9142, 0.1836), (-0.2818, -0.8673, 0.3578), (-0.1232, -0.8716, 0.4333), (-0.2991, -0.9206, -0.1665), (-0.1541, -0.9653, -0.08356), (-0.1489, -0.9638, 0.09203), (0.005802, -0.9653, 0.1752), (0.01511, -0.9206, 0.342), (0.1546, -0.8869, 0.3995), (0.3962, -0.8084, 0.3995), (0.5627, -0.7844, 0.1752), (0.6921, -0.6903, -0.08356), (0.5289, -0.7536, 0.342), (0.612, -0.6327, 0.4333), (0.687, -0.6922, 0.09203), (0.7777, -0.565, 0.1836), (0.7377, -0.536, 0.3578), (0.7908, -0.3865, 0.4333), (0.7831, -0.5689, -0.1665), (0.8704, -0.4449, -0.08356), (0.8706, -0.4394, 0.09203), (0.9199, -0.2928, 0.1752), (0.8802, -0.2701, 0.342), (0.8913, -0.127, 0.3995), (0.2882, 0.8869, 0.317), (0.4427, 0.8716, 0.08356), (0.5721, 0.7775, -0.1752), (0.2991, 0.9206, 0.1665), (0.1541, 0.9653, 0.08356), (0.446, 0.8673, -0.09203), (0.2971, 0.9142, -0.1836), (0.1489, 0.9638, -0.09203), (-0.005802, 0.9653, -0.1752), (0.5533, 0.7359, -0.342), (0.4126, 0.7775, -0.4333), (0.2818, 0.8673, -0.3578), (0.1232, 0.8716, -0.4333), (-0.01511, 0.9206, -0.342), (-0.1546, 0.8869, -0.3995), (-0.7544, 0.5481, 0.317), (-0.6921, 0.6903, 0.08356), (-0.5627, 0.7844, -0.1752), (-0.7831, 0.5689, 0.1665), (-0.8704, 0.4449, 0.08356), (-0.687, 0.6922, -0.09203), (-0.7777, 0.565, -0.1836), (-0.8706, 0.4394, -0.09203), (-0.9199, 0.2928, -0.1752), (-0.5289, 0.7536, -0.342), (-0.612, 0.6327, -0.4333), (-0.7377, 0.536, -0.3578), (-0.7908, 0.3865, -0.4333), (-0.8802, 0.2701, -0.342), (-0.8913, 0.127, -0.3995), (-0.7544, -0.5481, 0.317), (-0.8704, -0.4449, 0.08356), (-0.9199, -0.2928, -0.1752), (-0.7831, -0.5689, 0.1665), (-0.6921, -0.6903, 0.08356), (-0.8706, -0.4394, -0.09203), (-0.7777, -0.565, -0.1836), (-0.687, -0.6922, -0.09203), (-0.5627, -0.7844, -0.1752), (-0.8802, -0.2701, -0.342), (-0.7908, -0.3865, -0.4333), (-0.7377, -0.536, -0.3578), (-0.612, -0.6327, -0.4333), (-0.5289, -0.7536, -0.342), (-0.3962, -0.8084, -0.3995), (0.2882, -0.8869, 0.317), (0.1541, -0.9653, 0.08356), (-0.005802, -0.9653, -0.1752), (0.2991, -0.9206, 0.1665), (0.4427, -0.8716, 0.08356), (0.1489, -0.9638, -0.09203), (0.2971, -0.9142, -0.1836), (0.446, -0.8673, -0.09203), (0.5721, -0.7775, -0.1752), (-0.01511, -0.9206, -0.342), (0.1232, -0.8716, -0.4333), (0.2818, -0.8673, -0.3578), (0.4126, -0.7775, -0.4333), (0.5533, -0.7359, -0.342), (0.6464, -0.6266, -0.3995), (0.9325, 2.27e-09, 0.317), (0.9657, -0.1517, 0.08356), (0.9163, -0.3038, -0.1752), (0.968, 2.678e-09, 0.1665), (0.9657, 0.1517, 0.08356), (0.9626, -0.1562, -0.09203), (0.9613, 9.313e-09, -0.1836), (0.9626, 0.1562, -0.09203), (0.9163, 0.3038, -0.1752), (0.8709, -0.2988, -0.342), (0.867, -0.1521, -0.4333), (0.9119, 1.74e-08, -0.3578), (0.867, 0.1521, -0.4333), (0.8709, 0.2988, -0.342), (0.7957, 0.4211, -0.3995), (0.6209, 0.5481, -0.533), (0.464, 0.4449, -0.7412), (0.2546, 0.2928, -0.9011), (0.4991, 0.5689, -0.626), (0.3843, 0.6903, -0.5817), (0.307, 0.4394, -0.8199), (0.1836, 0.565, -0.7777), (0.2249, 0.6922, -0.6556), (0.09491, 0.7844, -0.5817), (0.08776, 0.2701, -0.9402), (-0.03391, 0.3865, -0.9011), (0.009907, 0.536, -0.8199), (-0.1139, 0.6327, -0.7412), (-0.06935, 0.7536, -0.626), (-0.1801, 0.8084, -0.533), (-0.3294, 0.7599, -0.533), (-0.2797, 0.5788, -0.7412), (-0.1998, 0.3326, -0.9011), (-0.3869, 0.6505, -0.626), (-0.5378, 0.5788, -0.5817), (-0.3231, 0.4278, -0.8199), (-0.4806, 0.3492, -0.7777), (-0.5888, 0.4278, -0.6556), (-0.7166, 0.3326, -0.5817), (-0.2298, 0.1669, -0.9402), (-0.3781, 0.08719, -0.9011), (-0.5067, 0.175, -0.8199), (-0.6369, 0.08719, -0.7412), (-0.7382, 0.1669, -0.626), (-0.8245, 0.0785, -0.533), (-0.8245, -0.0785, -0.533), (-0.6369, -0.08719, -0.7412), (-0.3781, -0.08719, -0.9011), (-0.7382, -0.1669, -0.626), (-0.7166, -0.3326, -0.5817), (-0.5067, -0.1751, -0.8199), (-0.4806, -0.3492, -0.7777), (-0.5888, -0.4278, -0.6556), (-0.5378, -0.5788, -0.5817), (-0.2298, -0.1669, -0.9402), (-0.1998, -0.3326, -0.9011), (-0.3231, -0.4278, -0.8199), (-0.2797, -0.5788, -0.7412), (-0.3869, -0.6505, -0.626), (-0.3294, -0.7599, -0.533), (0.7132, 0.4211, -0.533), (0.7753, 0.1521, -0.5817), (0.7753, -0.1521, -0.5817), (0.6953, 0.2988, -0.626), (0.5665, 0.3038, -0.7412), (0.7278, -3.026e-07, -0.6556), (0.5941, -5.249e-07, -0.7777), (0.5128, 0.1562, -0.8199), (0.3571, 0.1517, -0.9011), (0.6953, -0.2988, -0.626), (0.5665, -0.3038, -0.7412), (0.5128, -0.1562, -0.8199), (0.3571, -0.1517, -0.9011), (0.284, -2.274e-07, -0.9402), (0.1335, -1.35e-08, -0.9758), (-0.1801, -0.8084, -0.533), (-0.1139, -0.6327, -0.7412), (-0.03391, -0.3865, -0.9011), (-0.06935, -0.7536, -0.626), (0.09491, -0.7844, -0.5817), (0.009908, -0.536, -0.8199), (0.1836, -0.565, -0.7777), (0.2249, -0.6922, -0.6556), (0.3843, -0.6903, -0.5817), (0.08776, -0.2701, -0.9402), (0.2546, -0.2928, -0.9011), (0.307, -0.4394, -0.8199), (0.464, -0.4449, -0.7412), (0.4991, -0.5689, -0.626), (0.6209, -0.5481, -0.533)], [], [(2, 0, 314, 307, 285, 284), (1, 319, 318, 317, 300, 299), (5, 1, 299, 292, 240, 239), (3, 2, 284, 277, 270, 269), (4, 3, 269, 262, 255, 254), (0, 2, 3, 4, 304), (10, 5, 239, 232, 165, 164), (6, 305, 308, 309, 225, 224), (11, 6, 224, 217, 150, 149), (7, 275, 278, 279, 210, 209), (12, 7, 209, 202, 135, 134), (8, 260, 263, 264, 195, 194), (13, 8, 194, 187, 120, 119), (9, 245, 248, 249, 180, 179), (14, 9, 179, 172, 105, 104), (229, 319, 1, 5, 10), (244, 290, 245, 9, 14), (15, 155, 158, 159, 90, 89), (16, 140, 143, 144, 75, 74), (17, 125, 128, 129, 60, 59), (18, 110, 113, 114, 45, 44), (19, 95, 98, 99, 30, 29), (20, 80, 83, 84, 21, 23), (35, 20, 23, 24, 36, 38), (22, 29, 30, 31, 26, 25), (36, 24, 27, 28, 37, 40), (26, 31, 32, 33, 28, 27), (36, 40, 41, 42, 39, 38), (109, 170, 110, 18, 34), (50, 35, 38, 39, 51, 53), (287, 306, 308, 305, 289, 288), (37, 44, 45, 46, 41, 40), (51, 39, 42, 43, 52, 55), (37, 28, 33, 34, 18, 44), (21, 25, 26, 27, 24, 23), (41, 46, 47, 48, 43, 42), (51, 55, 56, 57, 54, 53), (124, 185, 125, 17, 49), (65, 50, 53, 54, 66, 68), (65, 80, 20, 35, 50), (52, 59, 60, 61, 56, 55), (66, 54, 57, 58, 67, 70), (52, 43, 48, 49, 17, 59), (56, 61, 62, 63, 58, 57), (66, 70, 71, 72, 69, 68), (139, 200, 140, 16, 64), (80, 65, 68, 69, 81, 83), (67, 74, 75, 76, 71, 70), (81, 69, 72, 73, 82, 85), (67, 58, 63, 64, 16, 74), (71, 76, 77, 78, 73, 72), (81, 85, 86, 87, 84, 83), (154, 215, 155, 15, 79), (82, 89, 90, 91, 86, 85), (82, 73, 78, 79, 15, 89), (22, 88, 93, 94, 19, 29), (86, 91, 92, 93, 88, 87), (96, 100, 101, 102, 99, 98), (21, 84, 87, 88, 22, 25), (95, 230, 233, 234, 96, 98), (97, 104, 105, 106, 101, 100), (101, 106, 107, 108, 103, 102), (111, 115, 116, 117, 114, 113), (30, 99, 102, 103, 32, 31), (110, 170, 173, 174, 111, 113), (112, 119, 120, 121, 116, 115), (32, 103, 108, 109, 34, 33), (116, 121, 122, 123, 118, 117), (126, 130, 131, 132, 129, 128), (45, 114, 117, 118, 47, 46), (125, 185, 188, 189, 126, 128), (127, 134, 135, 136, 131, 130), (47, 118, 123, 124, 49, 48), (131, 136, 137, 138, 133, 132), (141, 145, 146, 147, 144, 143), (60, 129, 132, 133, 62, 61), (140, 200, 203, 204, 141, 143), (142, 149, 150, 151, 146, 145), (62, 133, 138, 139, 64, 63), (146, 151, 152, 153, 148, 147), (156, 160, 161, 162, 159, 158), (75, 144, 147, 148, 77, 76), (155, 215, 218, 219, 156, 158), (157, 164, 165, 166, 161, 160), (77, 148, 153, 154, 79, 78), (161, 166, 167, 168, 163, 162), (171, 175, 176, 177, 174, 173), (90, 159, 162, 163, 92, 91), (169, 230, 95, 19, 94), (172, 179, 180, 181, 176, 175), (105, 172, 175, 171, 107, 106), (92, 163, 168, 169, 94, 93), (112, 178, 183, 184, 13, 119), (176, 181, 182, 183, 178, 177), (186, 190, 191, 192, 189, 188), (111, 174, 177, 178, 112, 115), (187, 194, 195, 196, 191, 190), (120, 187, 190, 186, 122, 121), (107, 171, 173, 170, 109, 108), (127, 193, 198, 199, 12, 134), (191, 196, 197, 198, 193, 192), (201, 205, 206, 207, 204, 203), (126, 189, 192, 193, 127, 130), (202, 209, 210, 211, 206, 205), (135, 202, 205, 201, 137, 136), (122, 186, 188, 185, 124, 123), (142, 208, 213, 214, 11, 149), (206, 211, 212, 213, 208, 207), (216, 220, 221, 222, 219, 218), (141, 204, 207, 208, 142, 145), (217, 224, 225, 226, 221, 220), (150, 217, 220, 216, 152, 151), (137, 201, 203, 200, 139, 138), (157, 223, 228, 229, 10, 164), (221, 226, 227, 228, 223, 222), (231, 235, 236, 237, 234, 233), (156, 219, 222, 223, 157, 160), (232, 239, 240, 241, 236, 235), (165, 232, 235, 231, 167, 166), (152, 216, 218, 215, 154, 153), (97, 238, 243, 244, 14, 104), (236, 241, 242, 243, 238, 237), (246, 250, 251, 252, 249, 248), (96, 234, 237, 238, 97, 100), (245, 290, 293, 294, 246, 248), (247, 254, 255, 256, 251, 250), (167, 231, 233, 230, 169, 168), (251, 256, 257, 258, 253, 252), (261, 265, 266, 267, 264, 263), (180, 249, 252, 253, 182, 181), (259, 260, 8, 13, 184), (262, 269, 270, 271, 266, 265), (255, 262, 265, 261, 257, 256), (182, 253, 258, 259, 184, 183), (197, 268, 273, 274, 199, 198), (266, 271, 272, 273, 268, 267), (276, 280, 281, 282, 279, 278), (195, 264, 267, 268, 197, 196), (274, 275, 7, 12, 199), (277, 284, 285, 286, 281, 280), (270, 277, 280, 276, 272, 271), (257, 261, 263, 260, 259, 258), (212, 283, 288, 289, 214, 213), (281, 286, 287, 288, 283, 282), (291, 295, 296, 297, 294, 293), (210, 279, 282, 283, 212, 211), (289, 305, 6, 11, 214), (292, 299, 300, 301, 296, 295), (240, 292, 295, 291, 242, 241), (272, 276, 278, 275, 274, 273), (247, 298, 303, 304, 4, 254), (296, 301, 302, 303, 298, 297), (306, 310, 311, 312, 309, 308), (246, 294, 297, 298, 247, 250), (307, 314, 315, 316, 311, 310), (285, 307, 310, 306, 287, 286), (242, 291, 293, 290, 244, 243), (302, 315, 314, 0, 304, 303), (300, 317, 316, 315, 302, 301), (311, 316, 317, 318, 313, 312), (227, 313, 318, 319, 229, 228), (225, 309, 312, 313, 227, 226)])
_uv = me_icosphere_005.uv_layers.new(name='UVMap')
_uv.uv.foreach_set('vector', [0.9091, 0.02624, 0.1818, 0.02624, 0.1818, 0.05249, 0.1591, 0.06561, 0.9318, 0.06561, 0.9091, 0.05249, 0.2955, 0.1443, 0.25, 0.1443, 0.2273, 0.1312, 0.2273, 0.105, 0.3182, 0.105, 0.3182, 0.1312, 0.2955, 0.1706, 0.2955, 0.1443, 0.3182, 0.1312, 0.3409, 0.1443, 0.3409, 0.1706, 0.3182, 0.1837, 0.7273, 0.02624, 0.9091, 0.02624, 0.9091, 0.05249, 0.8864, 0.06561, 0.75, 0.06561, 0.7273, 0.05249, 0.5455, 0.02624, 0.7273, 0.02624, 0.7273, 0.05249, 0.7045, 0.06561, 0.5682, 0.06561, 0.5455, 0.05249, 0.1818, 0.02624, 0.9091, 0.02624, 0.7273, 0.02624, 0.5455, 0.02624, 0.3636, 0.02624, 0.2727, 0.1837, 0.2955, 0.1706, 0.3182, 0.1837, 0.3182, 0.2099, 0.2955, 0.2231, 0.2727, 0.2099, 0.1136, 0.1706, 0.1136, 0.1443, 0.1364, 0.1312, 0.1591, 0.1443, 0.1591, 0.1706, 0.1364, 0.1837, 0.09091, 0.1837, 0.1136, 0.1706, 0.1364, 0.1837, 0.1364, 0.2099, 0.1136, 0.2231, 0.09091, 0.2099, 0.8409, 0.1706, 0.8409, 0.1443, 0.8636, 0.1312, 0.8864, 0.1443, 0.8864, 0.1706, 0.8636, 0.1837, 0.8182, 0.1837, 0.8409, 0.1706, 0.8636, 0.1837, 0.8636, 0.2099, 0.8409, 0.2231, 0.8182, 0.2099, 0.6591, 0.1706, 0.6591, 0.1443, 0.6818, 0.1312, 0.7045, 0.1443, 0.7045, 0.1706, 0.6818, 0.1837, 0.6364, 0.1837, 0.6591, 0.1706, 0.6818, 0.1837, 0.6818, 0.2099, 0.6591, 0.2231, 0.6364, 0.2099, 0.4773, 0.1706, 0.4773, 0.1443, 0.5, 0.1312, 0.5227, 0.1443, 0.5227, 0.1706, 0.5, 0.1837, 0.4545, 0.1837, 0.4773, 0.1706, 0.5, 0.1837, 0.5, 0.2099, 0.4773, 0.2231, 0.4545, 0.2099, 0.25, 0.1706, 0.25, 0.1443, 0.2955, 0.1443, 0.2955, 0.1706, 0.2727, 0.1837, 0.4318, 0.1706, 0.4318, 0.1443, 0.4773, 0.1443, 0.4773, 0.1706, 0.4545, 0.1837, 0.2045, 0.328, 0.2045, 0.3018, 0.2273, 0.2887, 0.25, 0.3018, 0.25, 0.328, 0.2273, 0.3412, 0.02273, 0.328, 0.02273, 0.3018, 0.04545, 0.2887, 0.06818, 0.3018, 0.06818, 0.328, 0.04545, 0.3412, 0.75, 0.328, 0.75, 0.3018, 0.7727, 0.2887, 0.7955, 0.3018, 0.7955, 0.328, 0.7727, 0.3412, 0.5682, 0.328, 0.5682, 0.3018, 0.5909, 0.2887, 0.6136, 0.3018, 0.6136, 0.328, 0.5909, 0.3412, 0.3864, 0.328, 0.3864, 0.3018, 0.4091, 0.2887, 0.4318, 0.3018, 0.4318, 0.328, 0.4091, 0.3412, 0.4545, 0.4461, 0.2727, 0.4461, 0.2727, 0.4199, 0.2955, 0.4068, 0.4318, 0.4068, 0.4545, 0.4199, 0.6364, 0.4461, 0.4545, 0.4461, 0.4545, 0.4199, 0.4773, 0.4068, 0.6136, 0.4068, 0.6364, 0.4199, 0.4091, 0.3674, 0.4091, 0.3412, 0.4318, 0.328, 0.4545, 0.3412, 0.4545, 0.3674, 0.4318, 0.3805, 0.6136, 0.4068, 0.4773, 0.4068, 0.4773, 0.3805, 0.5, 0.3674, 0.5909, 0.3674, 0.6136, 0.3805, 0.4545, 0.3674, 0.4545, 0.3412, 0.4773, 0.328, 0.5, 0.3412, 0.5, 0.3674, 0.4773, 0.3805, 0.6136, 0.4068, 0.6136, 0.3805, 0.6364, 0.3674, 0.6591, 0.3805, 0.6591, 0.4068, 0.6364, 0.4199, 0.5227, 0.3018, 0.5455, 0.2887, 0.5682, 0.3018, 0.5682, 0.328, 0.5227, 0.328, 0.8182, 0.4461, 0.6364, 0.4461, 0.6364, 0.4199, 0.6591, 0.4068, 0.7955, 0.4068, 0.8182, 0.4199, 0.9545, 0.105, 0.1364, 0.105, 0.1364, 0.1312, 0.1136, 0.1443, 0.9773, 0.1443, 0.9545, 0.1312, 0.5909, 0.3674, 0.5909, 0.3412, 0.6136, 0.328, 0.6364, 0.3412, 0.6364, 0.3674, 0.6136, 0.3805, 0.7955, 0.4068, 0.6591, 0.4068, 0.6591, 0.3805, 0.6818, 0.3674, 0.7727, 0.3674, 0.7955, 0.3805, 0.5909, 0.3674, 0.5, 0.3674, 0.5, 0.3412, 0.5227, 0.328, 0.5682, 0.328, 0.5909, 0.3412, 0.4318, 0.4068, 0.4318, 0.3805, 0.4545, 0.3674, 0.4773, 0.3805, 0.4773, 0.4068, 0.4545, 0.4199, 0.6364, 0.3674, 0.6364, 0.3412, 0.6591, 0.328, 0.6818, 0.3412, 0.6818, 0.3674, 0.6591, 0.3805, 0.7955, 0.4068, 0.7955, 0.3805, 0.8182, 0.3674, 0.8409, 0.3805, 0.8409, 0.4068, 0.8182, 0.4199, 0.7045, 0.3018, 0.7273, 0.2887, 0.75, 0.3018, 0.75, 0.328, 0.7045, 0.328, 0.09091, 0.4461, 0.8182, 0.4461, 0.8182, 0.4199, 0.8409, 0.4068, 0.06818, 0.4068, 0.09091, 0.4199, 0.09091, 0.4461, 0.2727, 0.4461, 0.4545, 0.4461, 0.6364, 0.4461, 0.8182, 0.4461, 0.7727, 0.3674, 0.7727, 0.3412, 0.7955, 0.328, 0.8182, 0.3412, 0.8182, 0.3674, 0.7955, 0.3805, 0.06818, 0.4068, 0.8409, 0.4068, 0.8409, 0.3805, 0.8636, 0.3674, 0.04545, 0.3674, 0.06818, 0.3805, 0.7727, 0.3674, 0.6818, 0.3674, 0.6818, 0.3412, 0.7045, 0.328, 0.75, 0.328, 0.7727, 0.3412, 0.8182, 0.3674, 0.8182, 0.3412, 0.8409, 0.328, 0.8636, 0.3412, 0.8636, 0.3674, 0.8409, 0.3805, 0.06818, 0.4068, 0.06818, 0.3805, 0.09091, 0.3674, 0.1136, 0.3805, 0.1136, 0.4068, 0.09091, 0.4199, 0.8864, 0.3018, 0.9091, 0.2887, 0.02273, 0.3018, 0.02273, 0.328, 0.8864, 0.328, 0.2727, 0.4461, 0.09091, 0.4461, 0.09091, 0.4199, 0.1136, 0.4068, 0.25, 0.4068, 0.2727, 0.4199, 0.04545, 0.3674, 0.04545, 0.3412, 0.06818, 0.328, 0.09091, 0.3412, 0.09091, 0.3674, 0.06818, 0.3805, 0.25, 0.4068, 0.1136, 0.4068, 0.1136, 0.3805, 0.1364, 0.3674, 0.2273, 0.3674, 0.25, 0.3805, 0.04545, 0.3674, 0.8636, 0.3674, 0.8636, 0.3412, 0.8864, 0.328, 0.02273, 0.328, 0.04545, 0.3412, 0.09091, 0.3674, 0.09091, 0.3412, 0.1136, 0.328, 0.1364, 0.3412, 0.1364, 0.3674, 0.1136, 0.3805, 0.25, 0.4068, 0.25, 0.3805, 0.2727, 0.3674, 0.2955, 0.3805, 0.2955, 0.4068, 0.2727, 0.4199, 0.1591, 0.3018, 0.1818, 0.2887, 0.2045, 0.3018, 0.2045, 0.328, 0.1591, 0.328, 0.2273, 0.3674, 0.2273, 0.3412, 0.25, 0.328, 0.2727, 0.3412, 0.2727, 0.3674, 0.25, 0.3805, 0.2273, 0.3674, 0.1364, 0.3674, 0.1364, 0.3412, 0.1591, 0.328, 0.2045, 0.328, 0.2273, 0.3412, 0.4091, 0.3674, 0.3182, 0.3674, 0.3182, 0.3412, 0.3409, 0.328, 0.3864, 0.328, 0.4091, 0.3412, 0.2727, 0.3674, 0.2727, 0.3412, 0.2955, 0.328, 0.3182, 0.3412, 0.3182, 0.3674, 0.2955, 0.3805, 0.4091, 0.2624, 0.4318, 0.2493, 0.4545, 0.2624, 0.4545, 0.2887, 0.4318, 0.3018, 0.4091, 0.2887, 0.4318, 0.4068, 0.2955, 0.4068, 0.2955, 0.3805, 0.3182, 0.3674, 0.4091, 0.3674, 0.4318, 0.3805, 0.3864, 0.3018, 0.3636, 0.2887, 0.3636, 0.2624, 0.3864, 0.2493, 0.4091, 0.2624, 0.4091, 0.2887, 0.4318, 0.2231, 0.4545, 0.2099, 0.4773, 0.2231, 0.4773, 0.2493, 0.4545, 0.2624, 0.4318, 0.2493, 0.4545, 0.2624, 0.4773, 0.2493, 0.5, 0.2624, 0.5, 0.2887, 0.4773, 0.3018, 0.4545, 0.2887, 0.5909, 0.2624, 0.6136, 0.2493, 0.6364, 0.2624, 0.6364, 0.2887, 0.6136, 0.3018, 0.5909, 0.2887, 0.4318, 0.328, 0.4318, 0.3018, 0.4545, 0.2887, 0.4773, 0.3018, 0.4773, 0.328, 0.4545, 0.3412, 0.5682, 0.3018, 0.5455, 0.2887, 0.5455, 0.2624, 0.5682, 0.2493, 0.5909, 0.2624, 0.5909, 0.2887, 0.6136, 0.2231, 0.6364, 0.2099, 0.6591, 0.2231, 0.6591, 0.2493, 0.6364, 0.2624, 0.6136, 0.2493, 0.4773, 0.328, 0.4773, 0.3018, 0.5, 0.2887, 0.5227, 0.3018, 0.5227, 0.328, 0.5, 0.3412, 0.6364, 0.2624, 0.6591, 0.2493, 0.6818, 0.2624, 0.6818, 0.2887, 0.6591, 0.3018, 0.6364, 0.2887, 0.7727, 0.2624, 0.7955, 0.2493, 0.8182, 0.2624, 0.8182, 0.2887, 0.7955, 0.3018, 0.7727, 0.2887, 0.6136, 0.328, 0.6136, 0.3018, 0.6364, 0.2887, 0.6591, 0.3018, 0.6591, 0.328, 0.6364, 0.3412, 0.75, 0.3018, 0.7273, 0.2887, 0.7273, 0.2624, 0.75, 0.2493, 0.7727, 0.2624, 0.7727, 0.2887, 0.7955, 0.2231, 0.8182, 0.2099, 0.8409, 0.2231, 0.8409, 0.2493, 0.8182, 0.2624, 0.7955, 0.2493, 0.6591, 0.328, 0.6591, 0.3018, 0.6818, 0.2887, 0.7045, 0.3018, 0.7045, 0.328, 0.6818, 0.3412, 0.8182, 0.2624, 0.8409, 0.2493, 0.8636, 0.2624, 0.8636, 0.2887, 0.8409, 0.3018, 0.8182, 0.2887, 0.04545, 0.2624, 0.06818, 0.2493, 0.09091, 0.2624, 0.09091, 0.2887, 0.06818, 0.3018, 0.04545, 0.2887, 0.7955, 0.328, 0.7955, 0.3018, 0.8182, 0.2887, 0.8409, 0.3018, 0.8409, 0.328, 0.8182, 0.3412, 0.02273, 0.3018, 0.9091, 0.2887, 0.9091, 0.2624, 0.9318, 0.2493, 0.04545, 0.2624, 0.04545, 0.2887, 0.06818, 0.2231, 0.09091, 0.2099, 0.1136, 0.2231, 0.1136, 0.2493, 0.09091, 0.2624, 0.06818, 0.2493, 0.8409, 0.328, 0.8409, 0.3018, 0.8636, 0.2887, 0.8864, 0.3018, 0.8864, 0.328, 0.8636, 0.3412, 0.09091, 0.2624, 0.1136, 0.2493, 0.1364, 0.2624, 0.1364, 0.2887, 0.1136, 0.3018, 0.09091, 0.2887, 0.2273, 0.2624, 0.25, 0.2493, 0.2727, 0.2624, 0.2727, 0.2887, 0.25, 0.3018, 0.2273, 0.2887, 0.06818, 0.328, 0.06818, 0.3018, 0.09091, 0.2887, 0.1136, 0.3018, 0.1136, 0.328, 0.09091, 0.3412, 0.2045, 0.3018, 0.1818, 0.2887, 0.1818, 0.2624, 0.2045, 0.2493, 0.2273, 0.2624, 0.2273, 0.2887, 0.25, 0.2231, 0.2727, 0.2099, 0.2955, 0.2231, 0.2955, 0.2493, 0.2727, 0.2624, 0.25, 0.2493, 0.1136, 0.328, 0.1136, 0.3018, 0.1364, 0.2887, 0.1591, 0.3018, 0.1591, 0.328, 0.1364, 0.3412, 0.2727, 0.2624, 0.2955, 0.2493, 0.3182, 0.2624, 0.3182, 0.2887, 0.2955, 0.3018, 0.2727, 0.2887, 0.5227, 0.2493, 0.5227, 0.2231, 0.5455, 0.2099, 0.5682, 0.2231, 0.5682, 0.2493, 0.5455, 0.2624, 0.25, 0.328, 0.25, 0.3018, 0.2727, 0.2887, 0.2955, 0.3018, 0.2955, 0.328, 0.2727, 0.3412, 0.3409, 0.3018, 0.3636, 0.2887, 0.3864, 0.3018, 0.3864, 0.328, 0.3409, 0.328, 0.5, 0.2099, 0.5, 0.1837, 0.5227, 0.1706, 0.5455, 0.1837, 0.5455, 0.2099, 0.5227, 0.2231, 0.4773, 0.2231, 0.5, 0.2099, 0.5227, 0.2231, 0.5227, 0.2493, 0.5, 0.2624, 0.4773, 0.2493, 0.2955, 0.328, 0.2955, 0.3018, 0.3182, 0.2887, 0.3409, 0.3018, 0.3409, 0.328, 0.3182, 0.3412, 0.6136, 0.2231, 0.5909, 0.2099, 0.5909, 0.1837, 0.6136, 0.1706, 0.6364, 0.1837, 0.6364, 0.2099, 0.5455, 0.2099, 0.5455, 0.1837, 0.5682, 0.1706, 0.5909, 0.1837, 0.5909, 0.2099, 0.5682, 0.2231, 0.7045, 0.2493, 0.7045, 0.2231, 0.7273, 0.2099, 0.75, 0.2231, 0.75, 0.2493, 0.7273, 0.2624, 0.5909, 0.2624, 0.5682, 0.2493, 0.5682, 0.2231, 0.5909, 0.2099, 0.6136, 0.2231, 0.6136, 0.2493, 0.6818, 0.2099, 0.6818, 0.1837, 0.7045, 0.1706, 0.7273, 0.1837, 0.7273, 0.2099, 0.7045, 0.2231, 0.6591, 0.2231, 0.6818, 0.2099, 0.7045, 0.2231, 0.7045, 0.2493, 0.6818, 0.2624, 0.6591, 0.2493, 0.5, 0.2624, 0.5227, 0.2493, 0.5455, 0.2624, 0.5455, 0.2887, 0.5227, 0.3018, 0.5, 0.2887, 0.7955, 0.2231, 0.7727, 0.2099, 0.7727, 0.1837, 0.7955, 0.1706, 0.8182, 0.1837, 0.8182, 0.2099, 0.7273, 0.2099, 0.7273, 0.1837, 0.75, 0.1706, 0.7727, 0.1837, 0.7727, 0.2099, 0.75, 0.2231, 0.8864, 0.2493, 0.8864, 0.2231, 0.9091, 0.2099, 0.9318, 0.2231, 0.9318, 0.2493, 0.9091, 0.2624, 0.7727, 0.2624, 0.75, 0.2493, 0.75, 0.2231, 0.7727, 0.2099, 0.7955, 0.2231, 0.7955, 0.2493, 0.8636, 0.2099, 0.8636, 0.1837, 0.8864, 0.1706, 0.9091, 0.1837, 0.9091, 0.2099, 0.8864, 0.2231, 0.8409, 0.2231, 0.8636, 0.2099, 0.8864, 0.2231, 0.8864, 0.2493, 0.8636, 0.2624, 0.8409, 0.2493, 0.6818, 0.2624, 0.7045, 0.2493, 0.7273, 0.2624, 0.7273, 0.2887, 0.7045, 0.3018, 0.6818, 0.2887, 0.06818, 0.2231, 0.9545, 0.2099, 0.9545, 0.1837, 0.9773, 0.1706, 0.09091, 0.1837, 0.09091, 0.2099, 0.9091, 0.2099, 0.9091, 0.1837, 0.9318, 0.1706, 0.9545, 0.1837, 0.9545, 0.2099, 0.9318, 0.2231, 0.1591, 0.2493, 0.1591, 0.2231, 0.1818, 0.2099, 0.2045, 0.2231, 0.2045, 0.2493, 0.1818, 0.2624, 0.04545, 0.2624, 0.9318, 0.2493, 0.9318, 0.2231, 0.9545, 0.2099, 0.06818, 0.2231, 0.06818, 0.2493, 0.1364, 0.2099, 0.1364, 0.1837, 0.1591, 0.1706, 0.1818, 0.1837, 0.1818, 0.2099, 0.1591, 0.2231, 0.1136, 0.2231, 0.1364, 0.2099, 0.1591, 0.2231, 0.1591, 0.2493, 0.1364, 0.2624, 0.1136, 0.2493, 0.8636, 0.2624, 0.8864, 0.2493, 0.9091, 0.2624, 0.9091, 0.2887, 0.8864, 0.3018, 0.8636, 0.2887, 0.25, 0.2231, 0.2273, 0.2099, 0.2273, 0.1837, 0.25, 0.1706, 0.2727, 0.1837, 0.2727, 0.2099, 0.1818, 0.2099, 0.1818, 0.1837, 0.2045, 0.1706, 0.2273, 0.1837, 0.2273, 0.2099, 0.2045, 0.2231, 0.3409, 0.2493, 0.3409, 0.2231, 0.3636, 0.2099, 0.3864, 0.2231, 0.3864, 0.2493, 0.3636, 0.2624, 0.2273, 0.2624, 0.2045, 0.2493, 0.2045, 0.2231, 0.2273, 0.2099, 0.25, 0.2231, 0.25, 0.2493, 0.3182, 0.2099, 0.3182, 0.1837, 0.3409, 0.1706, 0.3636, 0.1837, 0.3636, 0.2099, 0.3409, 0.2231, 0.2955, 0.2231, 0.3182, 0.2099, 0.3409, 0.2231, 0.3409, 0.2493, 0.3182, 0.2624, 0.2955, 0.2493, 0.1364, 0.2624, 0.1591, 0.2493, 0.1818, 0.2624, 0.1818, 0.2887, 0.1591, 0.3018, 0.1364, 0.2887, 0.4318, 0.2231, 0.4091, 0.2099, 0.4091, 0.1837, 0.4318, 0.1706, 0.4545, 0.1837, 0.4545, 0.2099, 0.3636, 0.2099, 0.3636, 0.1837, 0.3864, 0.1706, 0.4091, 0.1837, 0.4091, 0.2099, 0.3864, 0.2231, 0.5, 0.105, 0.5227, 0.09185, 0.5455, 0.105, 0.5455, 0.1312, 0.5227, 0.1443, 0.5, 0.1312, 0.4091, 0.2624, 0.3864, 0.2493, 0.3864, 0.2231, 0.4091, 0.2099, 0.4318, 0.2231, 0.4318, 0.2493, 0.4773, 0.1443, 0.4318, 0.1443, 0.4091, 0.1312, 0.4091, 0.105, 0.5, 0.105, 0.5, 0.1312, 0.5227, 0.06561, 0.5455, 0.05249, 0.5682, 0.06561, 0.5682, 0.09185, 0.5455, 0.105, 0.5227, 0.09185, 0.3182, 0.2624, 0.3409, 0.2493, 0.3636, 0.2624, 0.3636, 0.2887, 0.3409, 0.3018, 0.3182, 0.2887, 0.5455, 0.105, 0.5682, 0.09185, 0.5909, 0.105, 0.5909, 0.1312, 0.5682, 0.1443, 0.5455, 0.1312, 0.6818, 0.105, 0.7045, 0.09185, 0.7273, 0.105, 0.7273, 0.1312, 0.7045, 0.1443, 0.6818, 0.1312, 0.5227, 0.1706, 0.5227, 0.1443, 0.5455, 0.1312, 0.5682, 0.1443, 0.5682, 0.1706, 0.5455, 0.1837, 0.6136, 0.1443, 0.6591, 0.1443, 0.6591, 0.1706, 0.6364, 0.1837, 0.6136, 0.1706, 0.7045, 0.06561, 0.7273, 0.05249, 0.75, 0.06561, 0.75, 0.09185, 0.7273, 0.105, 0.7045, 0.09185, 0.5682, 0.06561, 0.7045, 0.06561, 0.7045, 0.09185, 0.6818, 0.105, 0.5909, 0.105, 0.5682, 0.09185, 0.5682, 0.1706, 0.5682, 0.1443, 0.5909, 0.1312, 0.6136, 0.1443, 0.6136, 0.1706, 0.5909, 0.1837, 0.75, 0.1706, 0.75, 0.1443, 0.7727, 0.1312, 0.7955, 0.1443, 0.7955, 0.1706, 0.7727, 0.1837, 0.7273, 0.105, 0.75, 0.09185, 0.7727, 0.105, 0.7727, 0.1312, 0.75, 0.1443, 0.7273, 0.1312, 0.8636, 0.105, 0.8864, 0.09185, 0.9091, 0.105, 0.9091, 0.1312, 0.8864, 0.1443, 0.8636, 0.1312, 0.7045, 0.1706, 0.7045, 0.1443, 0.7273, 0.1312, 0.75, 0.1443, 0.75, 0.1706, 0.7273, 0.1837, 0.7955, 0.1443, 0.8409, 0.1443, 0.8409, 0.1706, 0.8182, 0.1837, 0.7955, 0.1706, 0.8864, 0.06561, 0.9091, 0.05249, 0.9318, 0.06561, 0.9318, 0.09185, 0.9091, 0.105, 0.8864, 0.09185, 0.75, 0.06561, 0.8864, 0.06561, 0.8864, 0.09185, 0.8636, 0.105, 0.7727, 0.105, 0.75, 0.09185, 0.5909, 0.105, 0.6818, 0.105, 0.6818, 0.1312, 0.6591, 0.1443, 0.6136, 0.1443, 0.5909, 0.1312, 0.9318, 0.1706, 0.9318, 0.1443, 0.9545, 0.1312, 0.9773, 0.1443, 0.9773, 0.1706, 0.9545, 0.1837, 0.9091, 0.105, 0.9318, 0.09185, 0.9545, 0.105, 0.9545, 0.1312, 0.9318, 0.1443, 0.9091, 0.1312, 0.3864, 0.1443, 0.3636, 0.1312, 0.3636, 0.105, 0.3864, 0.09185, 0.4091, 0.105, 0.4091, 0.1312, 0.8864, 0.1706, 0.8864, 0.1443, 0.9091, 0.1312, 0.9318, 0.1443, 0.9318, 0.1706, 0.9091, 0.1837, 0.9773, 0.1443, 0.1136, 0.1443, 0.1136, 0.1706, 0.09091, 0.1837, 0.9773, 0.1706, 0.3409, 0.1443, 0.3182, 0.1312, 0.3182, 0.105, 0.3409, 0.09185, 0.3636, 0.105, 0.3636, 0.1312, 0.3409, 0.1706, 0.3409, 0.1443, 0.3636, 0.1312, 0.3864, 0.1443, 0.3864, 0.1706, 0.3636, 0.1837, 0.7727, 0.105, 0.8636, 0.105, 0.8636, 0.1312, 0.8409, 0.1443, 0.7955, 0.1443, 0.7727, 0.1312, 0.5227, 0.06561, 0.3864, 0.06561, 0.3636, 0.05249, 0.3636, 0.02624, 0.5455, 0.02624, 0.5455, 0.05249, 0.3636, 0.105, 0.3409, 0.09185, 0.3409, 0.06561, 0.3636, 0.05249, 0.3864, 0.06561, 0.3864, 0.09185, 0.1364, 0.105, 0.1591, 0.09185, 0.1818, 0.105, 0.1818, 0.1312, 0.1591, 0.1443, 0.1364, 0.1312, 0.5, 0.105, 0.4091, 0.105, 0.3864, 0.09185, 0.3864, 0.06561, 0.5227, 0.06561, 0.5227, 0.09185, 0.1591, 0.06561, 0.1818, 0.05249, 0.2045, 0.06561, 0.2045, 0.09185, 0.1818, 0.105, 0.1591, 0.09185, 0.9318, 0.06561, 0.1591, 0.06561, 0.1591, 0.09185, 0.1364, 0.105, 0.9545, 0.105, 0.9318, 0.09185, 0.3864, 0.1706, 0.3864, 0.1443, 0.4091, 0.1312, 0.4318, 0.1443, 0.4318, 0.1706, 0.4091, 0.1837, 0.3409, 0.06561, 0.2045, 0.06561, 0.1818, 0.05249, 0.1818, 0.02624, 0.3636, 0.02624, 0.3636, 0.05249, 0.3182, 0.105, 0.2273, 0.105, 0.2045, 0.09185, 0.2045, 0.06561, 0.3409, 0.06561, 0.3409, 0.09185, 0.1818, 0.105, 0.2045, 0.09185, 0.2273, 0.105, 0.2273, 0.1312, 0.2045, 0.1443, 0.1818, 0.1312, 0.2045, 0.1706, 0.2045, 0.1443, 0.2273, 0.1312, 0.25, 0.1443, 0.25, 0.1706, 0.2273, 0.1837, 0.1591, 0.1706, 0.1591, 0.1443, 0.1818, 0.1312, 0.2045, 0.1443, 0.2045, 0.1706, 0.1818, 0.1837])
me_icosphere_005.materials.append(mat_material_002)
me_icosphere_005.use_remesh_fix_poles = True
me_icosphere_005.use_remesh_preserve_attributes = False
me_icosphere_005.update()

# ---- objects
ob_icosphere = bpy.data.objects.new('Icosphere', me_icosphere_003)
ob_icosphere_001 = bpy.data.objects.new('Icosphere.001', me_icosphere_005)

# ---- transforms, parenting, visibility, modifiers, constraints
ob_icosphere.location = (0.0, 0.0, -1.0)
ob_icosphere.scale = (1.016, 1.016, 1.016)
ob_icosphere_001.location = (0.0, 0.0, -1.0)
ob_icosphere_001.scale = (0.9885, 0.9885, 0.9885)
_m = ob_icosphere_001.modifiers.new('Wireframe', 'WIREFRAME')
_m.thickness = 0.06

# ---- collection membership
col_collection.objects.link(ob_icosphere)
col_collection.objects.link(ob_icosphere_001)

# ---- scene / render settings (as saved in the file)
scene.frame_start = 1; scene.frame_end = 250; scene.frame_set(1)
scene.render.engine = 'CYCLES'
scene.cycles.use_denoising = False
scene.cycles.samples = 128
scene.cycles.sampling_pattern = 'TABULATED_SOBOL'
scene.cycles.use_adaptive_sampling = False
scene.cycles.use_light_tree = False
scene.view_settings.view_transform = 'Filmic'
bpy.context.view_layer.update()

# ---- added for rendering (the .blend has no active camera and no usable light): camera, sun
cam_auto = bpy.data.cameras.new('AutoCamera')
cam_auto.lens = 50.0
cam_auto.sensor_width = 36.0
cam_auto.clip_end = 1000.0
ob_auto_camera = bpy.data.objects.new('AutoCamera', cam_auto)
scene.collection.objects.link(ob_auto_camera)
ob_auto_camera.location = (3.16614, -3.79936, 1.53291)
ob_auto_camera.rotation_euler = (1.09748, -7.21219e-08, 0.694738)
scene.camera = ob_auto_camera
light_auto_sun = bpy.data.lights.new('AutoSun', 'SUN')
light_auto_sun.energy = 3.0
light_auto_sun.angle = 0.0523599
ob_auto_sun = bpy.data.objects.new('AutoSun', light_auto_sun)
scene.collection.objects.link(ob_auto_sun)
ob_auto_sun.rotation_euler = (0.872665, 0.174533, 0.523599)
bpy.context.view_layer.update()

